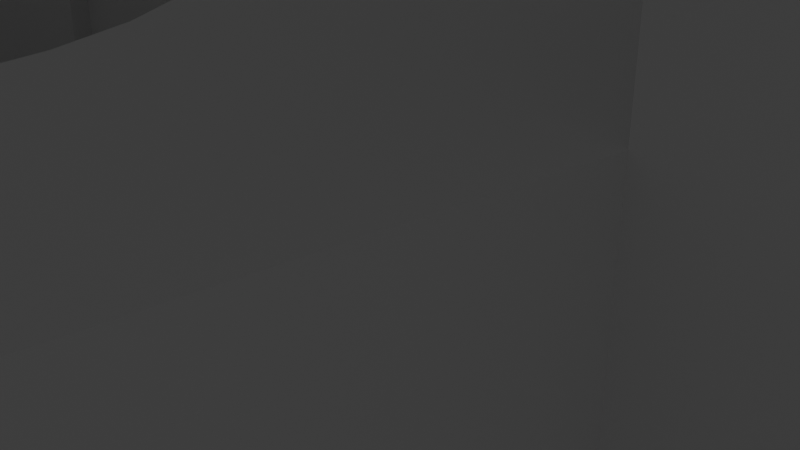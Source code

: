 # Source: adjusted_SCREWMOUNT_BOTTOM_looser.blend  (saved by Blender 3.6.11; exported with 4.5.12 LTS)
import bpy
from mathutils import Matrix  # noqa: F401  (used for matrix-valued properties, if any)

bpy.ops.wm.read_factory_settings(use_empty=True)
scene = bpy.context.scene
scene.name = 'Scene'

# ---- collections
col_collection = bpy.data.collections.new('Collection'); scene.collection.children.link(col_collection)

# ---- world
world_world = bpy.data.worlds.new('World'); scene.world = world_world
world_world.use_nodes = True; world_world.node_tree.nodes.clear()
_N = world_world.node_tree.nodes; _L = world_world.node_tree.links
n0 = _N.new('ShaderNodeOutputWorld'); n0.name = 'World Output'; n0.location = (300, 300)
n1 = _N.new('ShaderNodeBackground'); n1.name = 'Background'; n1.location = (10, 300)
n1.inputs[0].default_value = (0.05088, 0.05088, 0.05088, 1.0)
_L.new(n1.outputs[0], n0.inputs[0])
n0.is_active_output = True
world_world.color = (0.05088, 0.05088, 0.05088)
world_world.use_sun_shadow = False
world_world.sun_shadow_jitter_overblur = 0.0

# ---- cameras
cam_camera = bpy.data.cameras.new('Camera')
cam_camera.clip_end = 100.0
cam_camera.ortho_scale = 7.314

# ---- lights
light_light = bpy.data.lights.new('Light', 'POINT')
light_light.transmission_factor = 0.0
light_light.energy = 1000.0
light_light.shadow_soft_size = 0.1
light_light.shadow_maximum_resolution = 0.006
light_light.use_absolute_resolution = True

# ---- meshes
me_screwmount_bottom_v01_002 = bpy.data.meshes.new('SCREWMOUNT_BOTTOM_V01.002')
me_screwmount_bottom_v01_002.from_pydata([(6.517, -5.203, -1.745), (6.517, -5.023, -1.72), (6.517, -6.514, -3.636), (6.517, -6.534, -3.455), (6.517, -6.534, -3.273), (6.517, -5.203, -4.984), (6.517, -5.379, -4.939), (6.517, -4.66, -4.999), (6.517, -4.841, -5.014), (6.517, -5.023, -5.009), (6.517, -4.482, -1.765), (6.517, -4.308, -1.819), (6.517, -4.142, -1.892), (6.517, -3.984, -1.983), (6.517, -3.838, -2.091), (6.517, -3.704, -2.214), (6.517, -3.585, -2.351), (6.517, -3.481, -2.5), (6.517, -3.394, -2.66), (6.517, -3.326, -2.828), (6.517, -3.277, -3.003), (6.517, -3.247, -3.183), (6.517, -3.237, -3.364), (6.517, -3.247, -3.546), (6.517, -3.277, -3.725), (6.517, -3.326, -3.9), (6.517, -3.394, -4.068), (6.517, -3.481, -4.228), (6.517, -3.585, -4.378), (6.517, -3.704, -4.515), (6.517, -3.838, -4.638), (6.517, -3.984, -4.746), (6.517, -4.142, -4.836), (6.517, -4.308, -4.909), (6.517, -4.482, -4.964), (6.517, -4.66, -1.73), (6.517, -4.841, -1.715), (6.517, -5.549, -4.875), (6.517, -5.712, -4.793), (6.517, -5.864, -4.694), (6.517, -6.004, -4.578), (6.517, -6.131, -4.448), (6.517, -6.243, -4.304), (6.517, -6.338, -4.149), (6.517, -6.415, -3.985), (6.517, -6.474, -3.813), (6.517, -6.514, -3.093), (6.517, -6.474, -2.915), (6.517, -6.415, -2.743), (6.517, -6.338, -2.579), (6.517, -6.243, -2.424), (6.517, -6.131, -2.281), (6.517, -6.004, -2.15), (6.517, -5.864, -2.035), (6.517, -5.712, -1.935), (6.517, -5.549, -1.853), (6.517, -5.379, -1.789), (1.017, -4.706, -0.4197), (1.017, -4.947, -0.4148), (1.017, -5.187, -0.4295), (1.017, -5.425, -0.4638), (1.017, -5.66, -0.5173), (1.017, -5.889, -0.5898), (1.017, -6.112, -0.6808), (1.017, -6.327, -0.7896), (1.017, -6.532, -0.9155), (1.017, -6.726, -1.058), (1.017, -6.908, -1.215), (1.017, -7.076, -1.387), (1.017, -7.23, -1.572), (1.017, -7.368, -1.769), (1.017, -7.49, -1.977), (1.017, -7.594, -2.194), (1.017, -7.681, -2.418), (1.017, -7.749, -2.649), (1.017, -7.797, -2.885), (1.017, -7.827, -3.124), (1.017, -7.837, -3.364), (1.017, -7.827, -3.605), (1.017, -7.797, -3.843), (1.017, -7.749, -4.079), (1.017, -7.681, -4.31), (1.017, -7.594, -4.535), (1.017, -7.49, -4.751), (1.017, -7.368, -4.959), (1.017, -7.23, -5.156), (1.017, -7.076, -5.341), (1.017, -6.908, -5.513), (1.017, -6.726, -5.671), (1.017, -6.532, -5.813), (1.017, -6.327, -5.939), (1.017, -6.112, -6.048), (1.017, -5.889, -6.139), (1.017, -5.66, -6.211), (1.017, -5.425, -6.265), (1.017, -5.187, -6.299), (1.017, -4.947, -6.314), (1.017, -4.706, -6.309), (1.017, -4.467, -6.284), (1.017, -4.23, -6.24), (1.017, -3.998, -6.177), (1.017, -3.772, -6.095), (1.017, -3.553, -5.995), (1.017, -3.343, -5.878), (1.017, -3.143, -5.744), (1.017, -2.955, -5.594), (1.017, -2.78, -5.429), (1.017, -2.618, -5.25), (1.017, -2.472, -5.059), (1.017, -2.342, -4.857), (1.017, -2.229, -4.644), (1.017, -2.133, -4.423), (1.017, -2.056, -4.195), (1.017, -1.998, -3.962), (1.017, -1.959, -3.724), (1.017, -1.939, -3.485), (1.017, -1.939, -3.244), (1.017, -1.959, -3.004), (1.017, -1.998, -2.767), (1.017, -2.056, -2.533), (1.017, -2.133, -2.305), (1.017, -2.229, -2.084), (1.017, -2.342, -1.872), (1.017, -2.472, -1.669), (1.017, -2.618, -1.478), (1.017, -2.78, -1.3), (1.017, -2.955, -1.135), (1.017, -3.143, -0.9847), (1.017, -3.343, -0.8505), (1.017, -3.553, -0.733), (1.017, -3.772, -0.633), (1.017, -3.998, -0.5512), (1.017, -4.23, -0.4881), (1.017, -4.467, -0.4442), (2.317, -6.527, -3.546), (2.317, -6.537, -3.364), (2.317, -6.497, -3.725), (2.317, -6.447, -3.9), (2.317, -6.379, -4.068), (2.317, -6.292, -4.228), (2.317, -6.189, -4.378), (2.317, -6.069, -4.515), (2.317, -5.936, -4.638), (2.317, -5.789, -4.746), (2.317, -5.632, -4.836), (2.317, -5.465, -4.909), (2.317, -5.292, -4.964), (2.317, -5.113, -4.999), (2.317, -4.932, -5.014), (2.317, -4.75, -5.009), (2.317, -4.57, -4.984), (2.317, -4.394, -4.939), (2.317, -4.224, -4.875), (2.317, -4.062, -4.793), (2.317, -3.909, -4.694), (2.317, -3.769, -4.578), (2.317, -3.642, -4.448), (2.317, -3.531, -4.304), (2.317, -3.436, -4.149), (2.317, -3.358, -3.985), (2.317, -3.299, -3.813), (2.317, -3.259, -3.636), (2.317, -3.239, -3.455), (2.317, -3.239, -3.273), (2.317, -3.259, -3.093), (2.317, -3.299, -2.915), (2.317, -3.358, -2.743), (2.317, -3.436, -2.579), (2.317, -3.531, -2.424), (2.317, -3.642, -2.281), (2.317, -3.769, -2.15), (2.317, -3.909, -2.035), (2.317, -4.062, -1.935), (2.317, -4.224, -1.853), (2.317, -4.394, -1.789), (2.317, -4.57, -1.745), (2.317, -4.75, -1.72), (2.317, -4.932, -1.715), (2.317, -5.113, -1.73), (2.317, -5.292, -1.765), (2.317, -5.465, -1.819), (2.317, -5.632, -1.892), (2.317, -5.789, -1.983), (2.317, -5.936, -2.091), (2.317, -6.069, -2.214), (2.317, -6.189, -2.351), (2.317, -6.292, -2.5), (2.317, -6.379, -2.66), (2.317, -6.447, -2.828), (2.317, -6.497, -3.003), (2.317, -6.527, -3.183), (6.517, 25.44, -8.364), (6.517, 10.36, -8.364), (6.517, 25.44, 1.636), (6.517, -1.333, -4.764), (6.517, 14.75, -4.764), (6.517, 20.04, -4.95), (6.517, 19.83, -4.91), (6.517, 20.25, -4.964), (6.517, 20.46, -4.95), (6.517, 20.66, -4.91), (6.517, 20.86, -4.842), (6.517, 21.05, -4.75), (6.517, 21.22, -4.634), (6.517, 21.38, -4.496), (6.517, 21.52, -4.338), (6.517, 21.63, -4.164), (6.517, 21.73, -3.976), (6.517, 21.79, -3.778), (6.517, 21.84, -3.573), (6.517, 21.85, -3.364), (6.517, 21.84, -3.155), (6.517, 21.79, -2.95), (6.517, 21.73, -2.752), (6.517, 21.63, -2.564), (6.517, 21.52, -2.39), (6.517, 21.38, -2.233), (6.517, 21.22, -2.095), (6.517, 21.05, -1.979), (6.517, 20.86, -1.886), (6.517, 20.66, -1.819), (6.517, 20.46, -1.778), (6.517, 20.25, -1.764), (6.517, 20.04, -1.778), (6.517, 2.363, 1.636), (6.517, 14.75, -1.964), (6.517, -1.333, -1.964), (6.517, 18.65, -3.364), (6.517, 18.66, -3.155), (6.517, 18.7, -2.95), (6.517, 18.77, -2.752), (6.517, 18.86, -2.564), (6.517, 18.98, -2.39), (6.517, 19.12, -2.233), (6.517, 19.27, -2.095), (6.517, 19.45, -1.979), (6.517, 19.64, -1.886), (6.517, 19.83, -1.819), (6.517, 19.64, -4.842), (6.517, 19.45, -4.75), (6.517, 19.27, -4.634), (6.517, 19.12, -4.496), (6.517, 18.98, -4.338), (6.517, 18.86, -4.164), (6.517, 18.77, -3.976), (6.517, 18.7, -3.778), (6.517, 18.66, -3.573), (2.567, 18.66, -3.573), (2.567, 18.65, -3.364), (2.567, 18.66, -3.155), (2.567, 18.7, -2.95), (2.567, 18.77, -2.752), (2.567, 18.86, -2.564), (2.567, 18.98, -2.39), (2.567, 19.12, -2.233), (2.567, 19.27, -2.095), (2.567, 19.45, -1.979), (2.567, 19.64, -1.886), (2.567, 19.83, -1.819), (2.567, 20.04, -1.778), (2.567, 20.25, -1.764), (2.567, 20.46, -1.778), (2.567, 20.66, -1.819), (2.567, 20.86, -1.886), (2.567, 21.05, -1.979), (2.567, 21.22, -2.095), (2.567, 21.38, -2.233), (2.567, 21.52, -2.39), (2.567, 21.63, -2.564), (2.567, 21.73, -2.752), (2.567, 21.79, -2.95), (2.567, 21.84, -3.155), (2.567, 21.85, -3.364), (2.567, 21.84, -3.573), (2.567, 21.79, -3.778), (2.567, 21.73, -3.976), (2.567, 21.63, -4.164), (2.567, 21.52, -4.338), (2.567, 21.38, -4.496), (2.567, 21.22, -4.634), (2.567, 21.05, -4.75), (2.567, 20.86, -4.842), (2.567, 20.66, -4.91), (2.567, 20.46, -4.95), (2.567, 20.25, -4.964), (2.567, 20.04, -4.95), (2.567, 19.83, -4.91), (2.567, 19.64, -4.842), (2.567, 19.45, -4.75), (2.567, 19.27, -4.634), (2.567, 19.12, -4.496), (2.567, 18.98, -4.338), (2.567, 18.86, -4.164), (2.567, 18.77, -3.976), (2.567, 18.7, -3.778), (1.014, 23.24, -4.374), (1.017, 23.17, -4.537), (1.017, 23.05, -4.805), (1.017, 22.9, -5.06), (1.017, 22.73, -5.301), (1.017, 22.54, -5.525), (1.017, 22.33, -5.729), (1.017, 22.1, -5.913), (1.017, 21.85, -6.075), (1.017, 21.59, -6.213), (1.017, 21.32, -6.326), (1.017, 21.04, -6.413), (1.017, 20.75, -6.474), (1.017, 20.46, -6.507), (1.017, 20.16, -6.513), (1.017, 19.87, -6.491), (1.017, 19.58, -6.442), (1.017, 19.29, -6.366), (1.017, 19.02, -6.264), (1.017, 18.75, -6.136), (1.017, 18.5, -5.984), (1.017, 18.26, -5.81), (1.017, 18.04, -5.613), (1.017, 17.84, -5.398), (1.017, 17.66, -5.164), (1.017, 17.51, -4.915), (1.017, 17.37, -4.652), (1.017, 17.27, -4.377), (1.017, 17.18, -4.094), (1.017, 17.13, -3.805), (1.017, 17.1, -3.512), (1.017, 17.1, -3.217), (1.017, 17.13, -2.924), (1.017, 17.18, -2.634), (1.017, 17.27, -2.351), (1.017, 17.37, -2.077), (1.017, 17.51, -1.814), (1.017, 17.66, -1.564), (1.017, 17.84, -1.331), (1.017, 18.04, -1.115), (1.017, 18.26, -0.9187), (1.017, 18.5, -0.7439), (1.017, 18.75, -0.5921), (1.017, 19.02, -0.4644), (1.017, 19.29, -0.3622), (1.017, 19.58, -0.2862), (1.017, 19.87, -0.2371), (1.017, 20.16, -0.2153), (1.017, 20.46, -0.2211), (1.017, 20.75, -0.2545), (1.017, 21.04, -0.315), (1.017, 21.32, -0.4021), (1.017, 21.59, -0.5152), (1.017, 21.85, -0.6532), (1.017, 22.1, -0.815), (1.017, 22.33, -0.999), (1.017, 22.54, -1.204), (1.017, 22.73, -1.427), (1.017, 22.9, -1.668), (1.017, 23.05, -1.923), (1.017, 23.17, -2.191), (1.013, 23.25, -2.385), (1.003, 23.31, -2.569), (0.9899, 23.36, -2.742), (0.9764, 23.41, -2.903), (0.9657, 23.44, -3.046), (0.9584, 23.45, -3.173), (0.9544, 23.46, -3.286), (0.9534, 23.46, -3.388), (0.9567, 23.46, -3.526), (0.9641, 23.44, -3.664), (0.9741, 23.41, -3.8), (0.9854, 23.38, -3.935), (0.9967, 23.34, -4.072), (1.007, 23.29, -4.219), (2.975, 2.363, 8.34), (8.217, -1.333, -4.764), (9.017, -1.333, -3.964), (9.017, -1.333, -2.764), (8.217, -1.333, -1.964), (2.73, 2.363, 8.774), (2.462, 2.363, 9.193), (2.171, 2.363, 9.597), (1.858, 2.363, 9.984), (1.524, 2.363, 10.35), (1.17, 2.363, 10.7), (0.7975, 2.363, 11.03), (0.4073, 2.363, 11.34), (0.0004768, 2.363, 11.63), (-0.4216, 2.363, 11.89), (-0.8575, 2.363, 12.13), (-1.306, 2.363, 12.35), (-1.766, 2.363, 12.54), (-2.236, 2.363, 12.71), (-2.714, 2.363, 12.85), (-3.199, 2.363, 12.96), (-3.689, 2.363, 13.04), (-4.184, 2.363, 13.1), (-4.681, 2.363, 13.13), (-5.179, 2.363, 13.13), (-5.676, 2.363, 13.11), (-6.171, 2.363, 13.06), (-6.662, 2.363, 12.98), (-7.149, 2.363, 12.87), (-7.628, 2.363, 12.74), (-8.1, 2.363, 12.58), (-8.562, 2.363, 12.39), (-9.013, 2.363, 12.18), (-9.452, 2.363, 11.95), (-9.877, 2.363, 11.69), (-10.29, 2.363, 11.41), (-10.68, 2.363, 11.1), (-11.06, 2.363, 10.78), (-11.42, 2.363, 10.43), (-11.75, 2.363, 10.06), (-12.07, 2.363, 9.681), (-12.37, 2.363, 9.281), (-12.64, 2.363, 8.865), (-12.89, 2.363, 8.434), (-13.12, 2.363, 7.99), (-13.32, 2.363, 7.535), (-13.49, 2.363, 7.069), (-13.64, 2.363, 6.594), (-13.76, 2.363, 6.111), (-13.86, 2.363, 5.623), (-13.93, 2.363, 5.13), (-13.97, 2.363, 4.633), (-13.98, 2.363, 4.136), (-13.98, 2.363, 3.636), (-13.97, 2.363, 3.065), (-13.93, 2.363, 2.495), (-13.86, 2.363, 1.928), (-13.77, 2.363, 1.365), (-13.64, 2.363, 0.8067), (-13.5, 2.363, 0.255), (-13.12, 2.363, -0.4148), (1.017, 25.44, -8.364), (8.217, 14.75, -4.764), (9.017, 14.75, -3.964), (9.017, 14.75, -2.764), (8.217, 14.75, -1.964), (6.517, -8.921, -8.364), (6.517, -8.921, 1.636), (2.975, -8.921, 8.34), (2.73, -8.921, 8.774), (2.462, -8.921, 9.193), (2.171, -8.921, 9.597), (1.858, -8.921, 9.984), (1.524, -8.921, 10.35), (1.17, -8.921, 10.7), (0.7975, -8.921, 11.03), (0.4073, -8.921, 11.34), (0.0004768, -8.921, 11.63), (-0.4216, -8.921, 11.89), (-0.8575, -8.921, 12.13), (-1.306, -8.921, 12.35), (-1.766, -8.921, 12.54), (-2.236, -8.921, 12.71), (-2.714, -8.921, 12.85), (-3.199, -8.921, 12.96), (-3.689, -8.921, 13.04), (-4.184, -8.921, 13.1), (-4.681, -8.921, 13.13), (-5.179, -8.921, 13.13), (-5.676, -8.921, 13.11), (-6.171, -8.921, 13.06), (-6.662, -8.921, 12.98), (-7.149, -8.921, 12.87), (-7.628, -8.921, 12.74), (-8.1, -8.921, 12.58), (-8.562, -8.921, 12.39), (-9.013, -8.921, 12.18), (-9.452, -8.921, 11.95), (-9.877, -8.921, 11.69), (-10.29, -8.921, 11.41), (-10.68, -8.921, 11.1), (-11.06, -8.921, 10.78), (-11.42, -8.921, 10.43), (-11.75, -8.921, 10.06), (-12.07, -8.921, 9.681), (-12.37, -8.921, 9.281), (-12.64, -8.921, 8.865), (-12.89, -8.921, 8.434), (-13.12, -8.921, 7.99), (-13.32, -8.921, 7.535), (-13.49, -8.921, 7.069), (-13.64, -8.921, 6.594), (-13.76, -8.921, 6.111), (-13.86, -8.921, 5.623), (-13.93, -8.921, 5.13), (-13.97, -8.921, 4.633), (-13.98, -8.921, 4.136), (-13.98, -8.921, 3.636), (-13.97, -8.921, 3.065), (-13.93, -8.921, 2.495), (-13.86, -8.921, 1.928), (-13.77, -8.921, 1.365), (-13.64, -8.921, 0.8067), (-13.5, -8.921, 0.255), (-13.12, -8.921, -0.4148), (1.017, -8.921, -8.364), (1.017, -1.889, -8.364), (1.017, -1.889, -0.4148), (1.017, -8.921, -0.4148), (-13.12, -1.889, -0.4148), (1.017, 2.363, -8.364), (-13.12, 2.363, -0.4148), (1.017, 2.363, 1.636), (1.017, 25.44, 1.636), (-3.222, -1.889, -0.3758), (-6.743, -1.889, -0.3758), (-4.983, -1.889, -0.5907), (-6.743, -5.637, -0.3758), (-3.222, -5.637, -0.3758), (-7.538, 2.363, 0.3111), (-6.743, 2.363, -0.3758), (-6.743, 2.363, -0.114), (-3.222, 2.363, -0.114), (-3.222, 2.363, -0.3758), (-2.427, 2.363, 0.3111), (-1.73, 2.363, 0.8831), (-4.983, 2.363, -0.5907), (-8.808, 2.363, 1.58), (-1.158, 2.363, 1.58), (-8.236, 2.363, 0.8831), (-9.583, 2.363, 4.136), (-9.233, 2.363, 2.375), (-9.494, 2.363, 3.238), (-9.494, 2.363, 5.033), (-8.808, 2.363, 6.691), (-9.233, 2.363, 5.896), (-2.427, 2.363, 7.961), (-3.222, 2.363, 8.386), (-8.236, 2.363, 7.389), (-1.158, 2.363, 6.691), (-0.3828, 2.363, 4.136), (-0.4712, 2.363, 3.238), (-0.4712, 2.363, 5.033), (-0.733, 2.363, 2.375), (-0.733, 2.363, 5.896), (-1.73, 2.363, 7.389), (-7.538, 2.363, 7.961), (-6.743, 2.363, 8.386), (-4.983, 2.363, 8.736), (-4.085, 2.363, 8.647), (-5.88, 2.363, 8.647), (-7.538, -5.637, 0.3111), (-5.88, -5.637, -0.3758), (-6.743, -5.637, -0.114), (-3.222, -5.637, -0.114), (-4.085, -5.637, -0.3758), (-2.427, -5.637, 0.3111), (-1.73, -5.637, 0.8831), (-8.808, -5.637, 1.58), (-1.158, -5.637, 1.58), (-8.236, -5.637, 0.8831), (-9.583, -5.637, 4.136), (-9.233, -5.637, 2.375), (-9.494, -5.637, 3.238), (-9.494, -5.637, 5.033), (-8.808, -5.637, 6.691), (-9.233, -5.637, 5.896), (-2.427, -5.637, 7.961), (-3.222, -5.637, 8.386), (-8.236, -5.637, 7.389), (-1.158, -5.637, 6.691), (-0.3828, -5.637, 4.136), (-0.4712, -5.637, 3.238), (-0.4712, -5.637, 5.033), (-0.733, -5.637, 2.375), (-0.733, -5.637, 5.896), (-1.73, -5.637, 7.389), (-7.538, -5.637, 7.961), (-6.743, -5.637, 8.386), (-4.983, -5.637, 8.736), (-4.085, -5.637, 8.647), (-5.88, -5.637, 8.647), (-3.222, 2.363, -0.3758), (-6.743, 2.363, -0.3758), (6.517, 15.16, 1.636), (1.017, 15.16, -8.364), (1.017, 15.16, -3.217), (1.017, 18.92, 1.636), (1.017, 2.363, -3.217), (3.767, 15.16, 1.636), (3.767, 2.363, 1.636), (6.517, -8.921, 1.636), (3.767, -8.921, 1.636), (-6.053, -1.889, -8.364), (1.017, 0.2372, -8.364), (-13.12, 0.2372, -0.4148), (-6.053, 2.363, -8.364), (-6.053, 0.2372, -8.364)], [], [(134, 78, 135), (135, 78, 77), (135, 77, 76), (78, 134, 79), (79, 134, 136), (79, 136, 80), (80, 136, 137), (80, 137, 81), (81, 137, 82), (82, 137, 138), (82, 138, 83), (83, 138, 139), (83, 139, 84), (84, 139, 140), (84, 140, 85), (85, 140, 86), (86, 140, 141), (86, 141, 87), (87, 141, 142), (87, 142, 88), (88, 142, 143), (88, 143, 89), (89, 143, 90), (90, 143, 144), (90, 144, 91), (91, 144, 145), (91, 145, 92), (92, 145, 93), (93, 145, 146), (93, 146, 94), (94, 146, 147), (94, 147, 95), (95, 147, 148), (95, 148, 96), (96, 148, 97), (97, 148, 149), (97, 149, 98), (98, 149, 150), (98, 150, 99), (99, 150, 151), (99, 151, 100), (100, 151, 101), (101, 151, 152), (101, 152, 102), (102, 152, 153), (102, 153, 103), (103, 153, 154), (103, 154, 104), (104, 154, 105), (105, 154, 155), (105, 155, 106), (106, 155, 156), (106, 156, 107), (107, 156, 157), (107, 157, 108), (108, 157, 109), (109, 157, 158), (109, 158, 110), (110, 158, 159), (110, 159, 111), (111, 159, 160), (111, 160, 112), (112, 160, 113), (113, 160, 161), (113, 161, 114), (114, 161, 162), (114, 162, 115), (115, 162, 163), (115, 163, 116), (116, 163, 117), (117, 163, 164), (117, 164, 118), (118, 164, 165), (118, 165, 119), (119, 165, 120), (120, 165, 166), (120, 166, 121), (121, 166, 167), (121, 167, 122), (122, 167, 168), (122, 168, 123), (123, 168, 124), (124, 168, 169), (124, 169, 125), (125, 169, 170), (125, 170, 126), (126, 170, 171), (126, 171, 127), (127, 171, 128), (128, 171, 172), (128, 172, 129), (129, 172, 173), (129, 173, 130), (130, 173, 174), (130, 174, 131), (131, 174, 132), (132, 174, 175), (132, 175, 133), (133, 175, 176), (133, 176, 57), (57, 176, 177), (57, 177, 58), (58, 177, 59), (59, 177, 178), (59, 178, 60), (60, 178, 179), (60, 179, 61), (61, 179, 180), (61, 180, 62), (62, 180, 63), (63, 180, 181), (63, 181, 64), (64, 181, 182), (64, 182, 65), (65, 182, 66), (66, 182, 183), (66, 183, 67), (67, 183, 184), (67, 184, 68), (68, 184, 185), (68, 185, 69), (69, 185, 70), (70, 185, 186), (70, 186, 71), (71, 186, 187), (71, 187, 72), (72, 187, 188), (72, 188, 73), (73, 188, 74), (74, 188, 189), (74, 189, 75), (75, 189, 190), (75, 190, 76), (76, 190, 135), (190, 4, 135), (135, 4, 3), (135, 3, 134), (134, 3, 2), (134, 2, 136), (136, 2, 45), (136, 45, 137), (137, 45, 44), (137, 44, 138), (138, 44, 43), (138, 43, 139), (139, 43, 42), (139, 42, 140), (140, 42, 41), (140, 41, 141), (141, 41, 40), (141, 40, 142), (142, 40, 39), (142, 39, 143), (143, 39, 38), (143, 38, 144), (144, 38, 37), (144, 37, 145), (145, 37, 6), (145, 6, 146), (146, 6, 5), (146, 5, 147), (147, 5, 9), (147, 9, 148), (148, 9, 8), (148, 8, 149), (149, 8, 7), (149, 7, 150), (150, 7, 34), (150, 34, 151), (151, 34, 33), (151, 33, 152), (152, 33, 32), (152, 32, 153), (153, 32, 31), (153, 31, 154), (154, 31, 30), (154, 30, 155), (155, 30, 29), (155, 29, 156), (156, 29, 28), (156, 28, 157), (157, 28, 27), (157, 27, 158), (158, 27, 26), (158, 26, 159), (159, 26, 25), (159, 25, 160), (160, 25, 24), (160, 24, 161), (161, 24, 23), (161, 23, 162), (162, 23, 22), (162, 22, 163), (163, 22, 21), (163, 21, 164), (164, 21, 20), (164, 20, 165), (165, 20, 19), (165, 19, 166), (166, 19, 18), (166, 18, 167), (167, 18, 17), (167, 17, 168), (168, 17, 16), (168, 16, 169), (169, 16, 15), (169, 15, 170), (170, 15, 14), (170, 14, 171), (171, 14, 13), (171, 13, 172), (172, 13, 12), (172, 12, 173), (173, 12, 11), (173, 11, 174), (174, 11, 10), (174, 10, 175), (175, 10, 35), (175, 35, 176), (176, 35, 36), (176, 36, 177), (177, 36, 1), (177, 1, 178), (178, 1, 0), (178, 0, 179), (179, 0, 56), (179, 56, 180), (180, 56, 55), (180, 55, 181), (181, 55, 54), (181, 54, 182), (182, 54, 53), (182, 53, 183), (183, 53, 52), (183, 52, 184), (184, 52, 51), (184, 51, 185), (185, 51, 50), (185, 50, 186), (186, 50, 49), (186, 49, 187), (187, 49, 48), (187, 48, 188), (188, 48, 47), (188, 47, 189), (189, 47, 46), (189, 46, 190), (190, 46, 4), (194, 192, 195), (195, 192, 196), (195, 196, 197), (192, 191, 196), (196, 191, 198), (198, 191, 199), (199, 191, 200), (200, 191, 201), (201, 191, 202), (202, 191, 203), (203, 191, 204), (204, 191, 205), (205, 191, 206), (206, 191, 207), (207, 191, 208), (208, 191, 209), (209, 191, 210), (210, 191, 193), (210, 193, 211), (211, 193, 212), (212, 193, 213), (213, 193, 214), (214, 193, 215), (215, 193, 216), (216, 193, 217), (217, 193, 218), (218, 193, 219), (219, 193, 220), (220, 193, 221), (221, 193, 222), (222, 193, 223), (223, 193, 574, 224), (223, 224, 225), (225, 224, 226), (195, 227, 225), (225, 227, 228), (225, 228, 229), (229, 230, 225), (225, 230, 231), (225, 231, 232), (232, 233, 225), (225, 233, 234), (225, 234, 235), (235, 236, 225), (225, 236, 237), (225, 237, 223), (197, 238, 195), (195, 238, 239), (195, 239, 240), (240, 241, 195), (195, 241, 242), (195, 242, 243), (243, 244, 195), (195, 244, 245), (195, 245, 246), (246, 227, 195), (246, 247, 227), (227, 247, 248), (227, 248, 228), (228, 248, 249), (228, 249, 229), (229, 249, 250), (229, 250, 230), (230, 250, 251), (230, 251, 231), (231, 251, 252), (231, 252, 232), (232, 252, 253), (232, 253, 233), (233, 253, 254), (233, 254, 234), (234, 254, 255), (234, 255, 235), (235, 255, 256), (235, 256, 236), (236, 256, 257), (236, 257, 237), (237, 257, 258), (237, 258, 223), (223, 258, 259), (223, 259, 222), (222, 259, 260), (222, 260, 221), (221, 260, 261), (221, 261, 220), (220, 261, 262), (220, 262, 219), (219, 262, 263), (219, 263, 218), (218, 263, 264), (218, 264, 217), (217, 264, 265), (217, 265, 216), (216, 265, 266), (216, 266, 215), (215, 266, 267), (215, 267, 214), (214, 267, 268), (214, 268, 213), (213, 268, 269), (213, 269, 212), (212, 269, 270), (212, 270, 211), (211, 270, 271), (211, 271, 210), (210, 271, 272), (210, 272, 209), (209, 272, 273), (209, 273, 208), (208, 273, 274), (208, 274, 207), (207, 274, 275), (207, 275, 206), (206, 275, 276), (206, 276, 205), (205, 276, 277), (205, 277, 204), (204, 277, 278), (204, 278, 203), (203, 278, 279), (203, 279, 202), (202, 279, 280), (202, 280, 201), (201, 280, 281), (201, 281, 200), (200, 281, 282), (200, 282, 199), (199, 282, 283), (199, 283, 198), (198, 283, 284), (198, 284, 196), (196, 284, 285), (196, 285, 197), (197, 285, 286), (197, 286, 238), (238, 286, 287), (238, 287, 239), (239, 287, 288), (239, 288, 240), (240, 288, 289), (240, 289, 241), (241, 289, 290), (241, 290, 242), (242, 290, 291), (242, 291, 243), (243, 291, 292), (243, 292, 244), (244, 292, 293), (244, 293, 245), (245, 293, 294), (245, 294, 246), (246, 294, 247), (295, 296, 275), (275, 296, 297), (275, 297, 276), (276, 297, 298), (276, 298, 277), (277, 298, 299), (277, 299, 300), (277, 300, 278), (278, 300, 301), (278, 301, 279), (279, 301, 302), (279, 302, 280), (280, 302, 303), (280, 303, 304), (280, 304, 281), (281, 304, 305), (281, 305, 282), (282, 305, 306), (282, 306, 307), (282, 307, 283), (283, 307, 308), (283, 308, 284), (284, 308, 309), (284, 309, 285), (285, 309, 310), (285, 310, 311), (285, 311, 286), (286, 311, 312), (286, 312, 287), (287, 312, 313), (287, 313, 314), (287, 314, 288), (288, 314, 315), (288, 315, 289), (289, 315, 316), (289, 316, 290), (290, 316, 317), (290, 317, 318), (290, 318, 291), (291, 318, 319), (291, 319, 292), (292, 319, 320), (292, 320, 321), (292, 321, 293), (293, 321, 322), (293, 322, 294), (294, 322, 323), (294, 323, 247), (247, 323, 324), (247, 324, 325), (247, 325, 248), (248, 325, 326), (248, 326, 249), (249, 326, 327), (249, 327, 328), (249, 328, 250), (250, 328, 329), (250, 329, 251), (251, 329, 330), (251, 330, 252), (252, 330, 331), (252, 331, 332), (252, 332, 253), (253, 332, 333), (253, 333, 254), (254, 333, 334), (254, 334, 335), (254, 335, 255), (255, 335, 336), (255, 336, 256), (256, 336, 337), (256, 337, 257), (257, 337, 338), (257, 338, 339), (257, 339, 258), (258, 339, 340), (258, 340, 259), (259, 340, 341), (259, 341, 342), (259, 342, 260), (260, 342, 343), (260, 343, 261), (261, 343, 344), (261, 344, 262), (262, 344, 345), (262, 345, 346), (262, 346, 263), (263, 346, 347), (263, 347, 264), (264, 347, 348), (264, 348, 349), (264, 349, 265), (265, 349, 350), (265, 350, 266), (266, 350, 351), (266, 351, 267), (267, 351, 352), (267, 352, 353), (267, 353, 268), (268, 353, 354), (268, 354, 269), (269, 354, 355), (269, 355, 356), (269, 356, 270), (270, 356, 357), (270, 357, 358), (270, 358, 271), (271, 358, 359), (271, 359, 360), (360, 361, 271), (271, 361, 272), (272, 361, 362), (272, 362, 363), (363, 364, 272), (272, 364, 273), (273, 364, 365), (273, 365, 366), (366, 367, 273), (273, 367, 274), (274, 367, 368), (274, 368, 369), (369, 295, 274), (274, 295, 275), (371, 372, 194), (194, 372, 373), (194, 373, 374), (374, 226, 194), (191, 192, 496, 431), (432, 433, 371), (371, 433, 372), (434, 433, 435), (435, 433, 432), (435, 432, 225), (225, 432, 195), (433, 434, 372), (372, 434, 373), (374, 373, 435), (435, 373, 434), (374, 435, 226), (226, 435, 225), (432, 371, 195), (195, 371, 194), (397, 396, 460, 461), (394, 393, 457, 458), (396, 395, 459, 460), (392, 391, 455, 456), (192, 436, 495, 496), (405, 404, 468, 469), (413, 412, 476, 477), (386, 385, 449, 450), (406, 405, 469, 470), (376, 375, 439, 440), (412, 411, 475, 476), (403, 402, 466, 467), (375, 370, 438, 439), (419, 418, 482, 483), (417, 416, 480, 481), (428, 427, 491, 492), (493, 582, 581, 437), (401, 400, 464, 465), (393, 392, 456, 457), (381, 380, 444, 445), (414, 413, 477, 478), (391, 390, 454, 455), (410, 409, 473, 474), (408, 407, 471, 472), (388, 387, 451, 452), (424, 423, 487, 488), (379, 378, 442, 443), (378, 377, 441, 442), (383, 382, 446, 447), (384, 383, 447, 448), (389, 388, 452, 453), (426, 425, 489, 490), (398, 397, 461, 462), (387, 386, 450, 451), (377, 376, 440, 441), (404, 403, 467, 468), (402, 401, 465, 466), (427, 426, 490, 491), (422, 421, 485, 486), (399, 398, 462, 463), (382, 381, 445, 446), (429, 428, 492, 493), (415, 414, 478, 479), (390, 389, 453, 454), (407, 406, 470, 471), (420, 419, 483, 484), (409, 408, 472, 473), (418, 417, 481, 482), (423, 422, 486, 487), (380, 379, 443, 444), (395, 394, 458, 459), (411, 410, 474, 475), (430, 429, 493, 494), (385, 384, 448, 449), (400, 399, 463, 464), (416, 415, 479, 480), (421, 420, 484, 485), (425, 424, 488, 489), (496, 101, 102, 103, 104, 105, 106, 107, 108, 109, 110, 111, 112, 113, 114, 115, 116, 117, 118, 119, 120, 121, 122, 123, 124, 125, 126, 127, 128, 129, 497), (495, 83, 84, 85, 86, 87, 88, 89, 90, 91, 92, 93, 94, 95, 96, 97, 98, 99, 100, 101, 496), (498, 58, 59, 60, 61, 62, 63, 64, 65, 66, 67, 68, 69, 70, 71, 72, 73, 74, 75, 76, 77, 78, 79, 80, 81, 82, 83, 495), (497, 129, 130, 131, 132, 133, 57, 58), (505, 499, 583, 496, 497, 504, 506), (438, 370, 580, 582), (437, 494, 493), (494, 437, 498), (437, 498, 495, 436), (499, 494, 498, 497, 504, 508, 507, 505), (587, 585, 501, 586), (418, 419, 420, 421, 422, 423, 424, 425, 426, 427, 428, 429, 501, 586, 500, 502, 533, 518, 515, 514, 512, 513, 516, 510, 511, 509, 519, 517, 521, 522, 520, 523), (418, 523, 525, 524, 528, 536, 537, 540, 538, 539, 527, 526, 535, 529, 534, 370, 375, 376, 377, 378, 379, 380, 381, 382, 383, 384, 385, 386, 387, 388, 389, 390, 391, 392, 393, 394, 395, 396, 397, 398, 399, 400, 401, 402, 403, 404, 405, 406, 407, 408, 409, 410, 411, 412, 413, 414, 415, 416, 417), (193, 191, 431, 503), (576, 575, 500, 578), (431, 299, 298, 297, 296, 295, 369, 368, 367, 366, 365, 364, 363, 362, 361, 360, 359, 358, 357, 356, 355, 354, 353, 352, 351, 350, 349, 348, 503), (226, 224, 437), (436, 192, 194), (194, 26, 27, 28, 29, 30, 31, 32, 33, 34, 7, 8, 9, 5, 6, 37, 38, 39, 40, 436), (437, 49, 50, 51, 52, 53, 54, 55, 56, 0, 1, 36, 35, 10, 11, 12, 13, 14, 15, 16, 17, 18, 19, 226), (436, 40, 41, 42, 43, 44, 45, 2, 3, 4, 46, 47, 48, 49, 437), (226, 19, 20, 21, 22, 23, 24, 25, 26, 194), (523, 520, 551, 554), (517, 519, 550, 548), (512, 514, 546, 544), (528, 524, 555, 559), (509, 511, 543, 541), (514, 515, 547, 546), (522, 521, 552, 553), (532, 534, 565, 563), (515, 518, 549, 547), (540, 537, 568, 571), (520, 522, 553, 551), (521, 517, 548, 552), (533, 531, 562, 564), (519, 509, 541, 550), (531, 530, 561, 562), (518, 533, 564, 549), (530, 532, 563, 561), (536, 528, 559, 567), (525, 523, 554, 556), (524, 525, 556, 555), (526, 527, 558, 557), (537, 536, 567, 568), (534, 529, 560, 565), (527, 539, 570, 558), (539, 538, 569, 570), (529, 535, 566, 560), (538, 540, 571, 569), (535, 526, 557, 566), (547, 549, 564, 562, 561, 563, 565, 560, 566, 557, 558, 570, 569, 571, 568, 567, 559, 555, 556, 554, 551, 553, 552, 548, 550, 541, 543, 542, 545, 544, 546), (508, 504, 512, 544), (544, 545, 508), (507, 542, 543), (507, 543, 511, 505), (505, 511, 573), (512, 504, 572), (506, 516, 573, 505), (506, 504, 572, 516), (578, 580, 579, 576), (224, 574, 579, 580), (305, 304, 303, 302, 301, 300, 299, 431, 575, 576, 326, 325, 324, 323, 322, 321, 320, 319, 318, 317, 316, 315, 314, 313, 312, 311, 310, 309, 308, 307, 306), (576, 577, 503, 348, 347, 346, 345, 344, 343, 342, 341, 340, 339, 338, 337, 336, 335, 334, 333, 332, 331, 330, 329, 328, 327, 326), (503, 577, 579, 574, 193), (579, 577, 576), (224, 580, 582, 581), (465, 464, 463, 462, 461, 460, 459, 458, 457, 456, 455, 454, 453, 452, 451, 450, 449, 448, 447, 446, 445, 444, 443, 442, 441, 440, 439, 438, 582, 493, 492, 491, 490, 489, 488, 487, 486, 485, 484, 483, 482, 481, 480, 479, 478, 477, 476, 475, 474, 473, 472, 471, 470, 469, 468, 467, 466), (578, 502, 580), (531, 533, 502, 580, 370, 534, 532, 530), (584, 587, 586, 500), (496, 583, 587, 584), (583, 499, 585, 587)])
_uv = me_screwmount_bottom_v01_002.uv_layers.new(name='UVMap')
_uv.uv.foreach_set('vector', [0.0, 0.0, 0.0, 0.0, 0.0, 0.0, 0.0, 0.0, 0.0, 0.0, 0.0, 0.0, 0.0, 0.0, 0.0, 0.0, 0.0, 0.0, 0.0, 0.0, 0.0, 0.0, 0.0, 0.0, 0.0, 0.0, 0.0, 0.0, 0.0, 0.0, 0.0, 0.0, 0.0, 0.0, 0.0, 0.0, 0.0, 0.0, 0.0, 0.0, 0.0, 0.0, 0.0, 0.0, 0.0, 0.0, 0.0, 0.0, 0.0, 0.0, 0.0, 0.0, 0.0, 0.0, 0.0, 0.0, 0.0, 0.0, 0.0, 0.0, 0.0, 0.0, 0.0, 0.0, 0.0, 0.0, 0.0, 0.0, 0.0, 0.0, 0.0, 0.0, 0.0, 0.0, 0.0, 0.0, 0.0, 0.0, 0.0, 0.0, 0.0, 0.0, 0.0, 0.0, 0.0, 0.0, 0.0, 0.0, 0.0, 0.0, 0.0, 0.0, 0.0, 0.0, 0.0, 0.0, 0.0, 0.0, 0.0, 0.0, 0.0, 0.0, 0.0, 0.0, 0.0, 0.0, 0.0, 0.0, 0.0, 0.0, 0.0, 0.0, 0.0, 0.0, 0.0, 0.0, 0.0, 0.0, 0.0, 0.0, 0.0, 0.0, 0.0, 0.0, 0.0, 0.0, 0.0, 0.0, 0.0, 0.0, 0.0, 0.0, 0.0, 0.0, 0.0, 0.0, 0.0, 0.0, 0.0, 0.0, 0.0, 0.0, 0.0, 0.0, 0.0, 0.0, 0.0, 0.0, 0.0, 0.0, 0.0, 0.0, 0.0, 0.0, 0.0, 0.0, 0.0, 0.0, 0.0, 0.0, 0.0, 0.0, 0.0, 0.0, 0.0, 0.0, 0.0, 0.0, 0.0, 0.0, 0.0, 0.0, 0.0, 0.0, 0.0, 0.0, 0.0, 0.0, 0.0, 0.0, 0.0, 0.0, 0.0, 0.0, 0.0, 0.0, 0.0, 0.0, 0.0, 0.0, 0.0, 0.0, 0.0, 0.0, 0.0, 0.0, 0.0, 0.0, 0.0, 0.0, 0.0, 0.0, 0.0, 0.0, 0.0, 0.0, 0.0, 0.0, 0.0, 0.0, 0.0, 0.0, 0.0, 0.0, 0.0, 0.0, 0.0, 0.0, 0.0, 0.0, 0.0, 0.0, 0.0, 0.0, 0.0, 0.0, 0.0, 0.0, 0.0, 0.0, 0.0, 0.0, 0.0, 0.0, 0.0, 0.0, 0.0, 0.0, 0.0, 0.0, 0.0, 0.0, 0.0, 0.0, 0.0, 0.0, 0.0, 0.0, 0.0, 0.0, 0.0, 0.0, 0.0, 0.0, 0.0, 0.0, 0.0, 0.0, 0.0, 0.0, 0.0, 0.0, 0.0, 0.0, 0.0, 0.0, 0.0, 0.0, 0.0, 0.0, 0.0, 0.0, 0.0, 0.0, 0.0, 0.0, 0.0, 0.0, 0.0, 0.0, 0.0, 0.0, 0.0, 0.0, 0.0, 0.0, 0.0, 0.0, 0.0, 0.0, 0.0, 0.0, 0.0, 0.0, 0.0, 0.0, 0.0, 0.0, 0.0, 0.0, 0.0, 0.0, 0.0, 0.0, 0.0, 0.0, 0.0, 0.0, 0.0, 0.0, 0.0, 0.0, 0.0, 0.0, 0.0, 0.0, 0.0, 0.0, 0.0, 0.0, 0.0, 0.0, 0.0, 0.0, 0.0, 0.0, 0.0, 0.0, 0.0, 0.0, 0.0, 0.0, 0.0, 0.0, 0.0, 0.0, 0.0, 0.0, 0.0, 0.0, 0.0, 0.0, 0.0, 0.0, 0.0, 0.0, 0.0, 0.0, 0.0, 0.0, 0.0, 0.0, 0.0, 0.0, 0.0, 0.0, 0.0, 0.0, 0.0, 0.0, 0.0, 0.0, 0.0, 0.0, 0.0, 0.0, 0.0, 0.0, 0.0, 0.0, 0.0, 0.0, 0.0, 0.0, 0.0, 0.0, 0.0, 0.0, 0.0, 0.0, 0.0, 0.0, 0.0, 0.0, 0.0, 0.0, 0.0, 0.0, 0.0, 0.0, 0.0, 0.0, 0.0, 0.0, 0.0, 0.0, 0.0, 0.0, 0.0, 0.0, 0.0, 0.0, 0.0, 0.0, 0.0, 0.0, 0.0, 0.0, 0.0, 0.0, 0.0, 0.0, 0.0, 0.0, 0.0, 0.0, 0.0, 0.0, 0.0, 0.0, 0.0, 0.0, 0.0, 0.0, 0.0, 0.0, 0.0, 0.0, 0.0, 0.0, 0.0, 0.0, 0.0, 0.0, 0.0, 0.0, 0.0, 0.0, 0.0, 0.0, 0.0, 0.0, 0.0, 0.0, 0.0, 0.0, 0.0, 0.0, 0.0, 0.0, 0.0, 0.0, 0.0, 0.0, 0.0, 0.0, 0.0, 0.0, 0.0, 0.0, 0.0, 0.0, 0.0, 0.0, 0.0, 0.0, 0.0, 0.0, 0.0, 0.0, 0.0, 0.0, 0.0, 0.0, 0.0, 0.0, 0.0, 0.0, 0.0, 0.0, 0.0, 0.0, 0.0, 0.0, 0.0, 0.0, 0.0, 0.0, 0.0, 0.0, 0.0, 0.0, 0.0, 0.0, 0.0, 0.0, 0.0, 0.0, 0.0, 0.0, 0.0, 0.0, 0.0, 0.0, 0.0, 0.0, 0.0, 0.0, 0.0, 0.0, 0.0, 0.0, 0.0, 0.0, 0.0, 0.0, 0.0, 0.0, 0.0, 0.0, 0.0, 0.0, 0.0, 0.0, 0.0, 0.0, 0.0, 0.0, 0.0, 0.0, 0.0, 0.0, 0.0, 0.0, 0.0, 0.0, 0.0, 0.0, 0.0, 0.0, 0.0, 0.0, 0.0, 0.0, 0.0, 0.0, 0.0, 0.0, 0.0, 0.0, 0.0, 0.0, 0.0, 0.0, 0.0, 0.0, 0.0, 0.0, 0.0, 0.0, 0.0, 0.0, 0.0, 0.0, 0.0, 0.0, 0.0, 0.0, 0.0, 0.0, 0.0, 0.0, 0.0, 0.0, 0.0, 0.0, 0.0, 0.0, 0.0, 0.0, 0.0, 0.0, 0.0, 0.0, 0.0, 0.0, 0.0, 0.0, 0.0, 0.0, 0.0, 0.0, 0.0, 0.0, 0.0, 0.0, 0.0, 0.0, 0.0, 0.0, 0.0, 0.0, 0.0, 0.0, 0.0, 0.0, 0.0, 0.0, 0.0, 0.0, 0.0, 0.0, 0.0, 0.0, 0.0, 0.0, 0.0, 0.0, 0.0, 0.0, 0.0, 0.0, 0.0, 0.0, 0.0, 0.0, 0.0, 0.0, 0.0, 0.0, 0.0, 0.0, 0.0, 0.0, 0.0, 0.0, 0.0, 0.0, 0.0, 0.0, 0.0, 0.0, 0.0, 0.0, 0.0, 0.0, 0.0, 0.0, 0.0, 0.0, 0.0, 0.0, 0.0, 0.0, 0.0, 0.0, 0.0, 0.0, 0.0, 0.0, 0.0, 0.0, 0.0, 0.0, 0.0, 0.0, 0.0, 0.0, 0.0, 0.0, 0.0, 0.0, 0.0, 0.0, 0.0, 0.0, 0.0, 0.0, 0.0, 0.0, 0.0, 0.0, 0.0, 0.0, 0.0, 0.0, 0.0, 0.0, 0.0, 0.0, 0.0, 0.0, 0.0, 0.0, 0.0, 0.0, 0.0, 0.0, 0.0, 0.0, 0.0, 0.0, 0.0, 0.0, 0.0, 0.0, 0.0, 0.0, 0.0, 0.0, 0.0, 0.0, 0.0, 0.0, 0.0, 0.0, 0.0, 0.0, 0.0, 0.0, 0.0, 0.0, 0.0, 0.0, 0.0, 0.0, 0.0, 0.0, 0.0, 0.0, 0.0, 0.0, 0.0, 0.0, 0.0, 0.0, 0.0, 0.0, 0.0, 0.0, 0.0, 0.0, 0.0, 0.0, 0.0, 0.0, 0.0, 0.0, 0.0, 0.0, 0.0, 0.0, 0.0, 0.0, 0.0, 0.0, 0.0, 0.0, 0.0, 0.0, 0.0, 0.0, 0.0, 0.0, 0.0, 0.0, 0.0, 0.0, 0.0, 0.0, 0.0, 0.0, 0.0, 0.0, 0.0, 0.0, 0.0, 0.0, 0.0, 0.0, 0.0, 0.0, 0.0, 0.0, 0.0, 0.0, 0.0, 0.0, 0.0, 0.0, 0.0, 0.0, 0.0, 0.0, 0.0, 0.0, 0.0, 0.0, 0.0, 0.0, 0.0, 0.0, 0.0, 0.0, 0.0, 0.0, 0.0, 0.0, 0.0, 0.0, 0.0, 0.0, 0.0, 0.0, 0.0, 0.0, 0.0, 0.0, 0.0, 0.0, 0.0, 0.0, 0.0, 0.0, 0.0, 0.0, 0.0, 0.0, 0.0, 0.0, 0.0, 0.0, 0.0, 0.0, 0.0, 0.0, 0.0, 0.0, 0.0, 0.0, 0.0, 0.0, 0.0, 0.0, 0.0, 0.0, 0.0, 0.0, 0.0, 0.0, 0.0, 0.0, 0.0, 0.0, 0.0, 0.0, 0.0, 0.0, 0.0, 0.0, 0.0, 0.0, 0.0, 0.0, 0.0, 0.0, 0.0, 0.0, 0.0, 0.0, 0.0, 0.0, 0.0, 0.0, 0.0, 0.0, 0.0, 0.0, 0.0, 0.0, 0.0, 0.0, 0.0, 0.0, 0.0, 0.0, 0.0, 0.0, 0.0, 0.0, 0.0, 0.0, 0.0, 0.0, 0.0, 0.0, 0.0, 0.0, 0.0, 0.0, 0.0, 0.0, 0.0, 0.0, 0.0, 0.0, 0.0, 0.0, 0.0, 0.0, 0.0, 0.0, 0.0, 0.0, 0.0, 0.0, 0.0, 0.0, 0.0, 0.0, 0.0, 0.0, 0.0, 0.0, 0.0, 0.0, 0.0, 0.0, 0.0, 0.0, 0.0, 0.0, 0.0, 0.0, 0.0, 0.0, 0.0, 0.0, 0.0, 0.0, 0.0, 0.0, 0.0, 0.0, 0.0, 0.0, 0.0, 0.0, 0.0, 0.0, 0.0, 0.0, 0.0, 0.0, 0.0, 0.0, 0.0, 0.0, 0.0, 0.0, 0.0, 0.0, 0.0, 0.0, 0.0, 0.0, 0.0, 0.0, 0.0, 0.0, 0.0, 0.0, 0.0, 0.0, 0.0, 0.0, 0.0, 0.0, 0.0, 0.0, 0.0, 0.0, 0.0, 0.0, 0.0, 0.0, 0.0, 0.0, 0.0, 0.0, 0.0, 0.0, 0.0, 0.0, 0.0, 0.0, 0.0, 0.0, 0.0, 0.0, 0.0, 0.0, 0.0, 0.0, 0.0, 0.0, 0.0, 0.0, 0.0, 0.0, 0.0, 0.0, 0.0, 0.0, 0.0, 0.0, 0.0, 0.0, 0.0, 0.0, 0.0, 0.0, 0.0, 0.0, 0.0, 0.0, 0.0, 0.0, 0.0, 0.0, 0.0, 0.0, 0.0, 0.0, 0.0, 0.0, 0.0, 0.0, 0.0, 0.0, 0.0, 0.0, 0.0, 0.0, 0.0, 0.0, 0.0, 0.0, 0.0, 0.0, 0.0, 0.0, 0.0, 0.0, 0.0, 0.0, 0.0, 0.0, 0.0, 0.0, 0.0, 0.0, 0.0, 0.0, 0.0, 0.0, 0.0, 0.0, 0.0, 0.0, 0.0, 0.0, 0.0, 0.0, 0.0, 0.0, 0.0, 0.0, 0.0, 0.0, 0.0, 0.0, 0.0, 0.0, 0.0, 0.0, 0.0, 0.0, 0.0, 0.0, 0.0, 0.0, 0.0, 0.0, 0.0, 0.0, 0.0, 0.0, 0.0, 0.0, 0.0, 0.0, 0.0, 0.0, 0.0, 0.0, 0.0, 0.0, 0.0, 0.0, 0.0, 0.0, 0.0, 0.0, 0.0, 0.0, 0.0, 0.0, 0.0, 0.0, 0.0, 0.0, 0.0, 0.0, 0.0, 0.0, 0.0, 0.0, 0.0, 0.0, 0.0, 0.0, 0.0, 0.0, 0.0, 0.0, 0.0, 0.0, 0.0, 0.0, 0.0, 0.0, 0.0, 0.0, 0.0, 0.0, 0.0, 0.0, 0.0, 0.0, 0.0, 0.0, 0.0, 0.0, 0.0, 0.0, 0.0, 0.0, 0.0, 0.0, 0.0, 0.0, 0.0, 0.0, 0.0, 0.0, 0.0, 0.0, 0.0, 0.0, 0.0, 0.0, 0.0, 0.0, 0.0, 0.0, 0.0, 0.0, 0.0, 0.0, 0.0, 0.0, 0.0, 0.0, 0.0, 0.0, 0.0, 0.0, 0.0, 0.0, 0.0, 0.0, 0.0, 0.0, 0.0, 0.0, 0.0, 0.0, 0.0, 0.0, 0.0, 0.0, 0.0, 0.0, 0.0, 0.0, 0.0, 0.0, 0.0, 0.0, 0.0, 0.0, 0.0, 0.0, 0.0, 0.0, 0.0, 0.0, 0.0, 0.0, 0.0, 0.0, 0.0, 0.0, 0.0, 0.0, 0.0, 0.0, 0.0, 0.0, 0.0, 0.0, 0.0, 0.0, 0.0, 0.0, 0.0, 0.0, 0.0, 0.0, 0.0, 0.0, 0.0, 0.0, 0.0, 0.0, 0.0, 0.0, 0.0, 0.0, 0.0, 0.0, 0.0, 0.0, 0.0, 0.0, 0.0, 0.0, 0.0, 0.0, 0.0, 0.0, 0.0, 0.0, 0.0, 0.0, 0.0, 0.0, 0.0, 0.0, 0.0, 0.0, 0.0, 0.0, 0.0, 0.0, 0.0, 0.0, 0.0, 0.0, 0.0, 0.0, 0.0, 0.0, 0.0, 0.0, 0.0, 0.0, 0.0, 0.0, 0.0, 0.0, 0.0, 0.0, 0.0, 0.0, 0.0, 0.0, 0.0, 0.0, 0.0, 0.0, 0.0, 0.0, 0.0, 0.0, 0.0, 0.0, 0.0, 0.0, 0.0, 0.0, 0.0, 0.0, 0.0, 0.0, 0.0, 0.0, 0.0, 0.0, 0.0, 0.0, 0.0, 0.0, 0.0, 0.0, 0.0, 0.0, 0.0, 0.0, 0.0, 0.0, 0.0, 0.0, 0.0, 0.0, 0.0, 0.0, 0.0, 0.0, 0.0, 0.0, 0.0, 0.0, 0.0, 0.0, 0.0, 0.0, 0.0, 0.0, 0.0, 0.0, 0.0, 0.0, 0.0, 0.0, 0.0, 0.0, 0.0, 0.0, 0.0, 0.0, 0.0, 0.0, 0.0, 0.0, 0.0, 0.0, 0.0, 0.0, 0.0, 0.0, 0.0, 0.0, 0.0, 0.0, 0.0, 0.0, 0.0, 0.0, 0.0, 0.0, 0.0, 0.0, 0.0, 0.0, 0.0, 0.0, 0.0, 0.0, 0.0, 0.0, 0.0, 0.0, 0.0, 0.0, 0.0, 0.0, 0.0, 0.0, 0.0, 0.0, 0.0, 0.0, 0.0, 0.0, 0.0, 0.0, 0.0, 0.0, 0.0, 0.0, 0.0, 0.0, 0.0, 0.0, 0.0, 0.0, 0.0, 0.0, 0.0, 0.0, 0.0, 0.0, 0.0, 0.0, 0.0, 0.0, 0.0, 0.0, 0.0, 0.0, 0.0, 0.0, 0.0, 0.0, 0.0, 0.0, 0.0, 0.0, 0.0, 0.0, 0.0, 0.0, 0.0, 0.0, 0.0, 0.0, 0.0, 0.0, 0.0, 0.0, 0.0, 0.0, 0.0, 0.0, 0.0, 0.0, 0.0, 0.0, 0.0, 0.0, 0.0, 0.0, 0.0, 0.0, 0.0, 0.0, 0.0, 0.0, 0.0, 0.0, 0.0, 0.0, 0.0, 0.0, 0.0, 0.0, 0.0, 0.0, 0.0, 0.0, 0.0, 0.0, 0.0, 0.0, 0.0, 0.0, 0.0, 0.0, 0.0, 0.0, 0.0, 0.0, 0.0, 0.0, 0.0, 0.0, 0.0, 0.0, 0.0, 0.0, 0.0, 0.0, 0.0, 0.0, 0.0, 0.0, 0.0, 0.0, 0.0, 0.0, 0.0, 0.0, 0.0, 0.0, 0.0, 0.0, 0.0, 0.0, 0.0, 0.0, 0.0, 0.0, 0.0, 0.0, 0.0, 0.0, 0.0, 0.0, 0.0, 0.0, 0.0, 0.0, 0.0, 0.0, 0.0, 0.0, 0.0, 0.0, 0.0, 0.0, 0.0, 0.0, 0.0, 0.0, 0.0, 0.0, 0.0, 0.0, 0.0, 0.0, 0.0, 0.0, 0.0, 0.0, 0.0, 0.0, 0.0, 0.0, 0.0, 0.0, 0.0, 0.0, 0.0, 0.0, 0.0, 0.0, 0.0, 0.0, 0.0, 0.0, 0.0, 0.0, 0.0, 0.0, 0.0, 0.0, 0.0, 0.0, 0.0, 0.0, 0.0, 0.0, 0.0, 0.0, 0.0, 0.0, 0.0, 0.0, 0.0, 0.0, 0.0, 0.0, 0.0, 0.0, 0.0, 0.0, 0.0, 0.0, 0.0, 0.0, 0.0, 0.0, 0.0, 0.0, 0.0, 0.0, 0.0, 0.0, 0.0, 0.0, 0.0, 0.0, 0.0, 0.0, 0.0, 0.0, 0.0, 0.0, 0.0, 0.0, 0.0, 0.0, 0.0, 0.0, 0.0, 0.0, 0.0, 0.0, 0.0, 0.0, 0.0, 0.0, 0.0, 0.0, 0.0, 0.0, 0.0, 0.0, 0.0, 0.0, 0.0, 0.0, 0.0, 0.0, 0.0, 0.0, 0.0, 0.0, 0.0, 0.0, 0.0, 0.0, 0.0, 0.0, 0.0, 0.0, 0.0, 0.0, 0.0, 0.0, 0.0, 0.0, 0.0, 0.0, 0.0, 0.0, 0.0, 0.0, 0.0, 0.0, 0.0, 0.0, 0.0, 0.0, 0.0, 0.0, 0.0, 0.0, 0.0, 0.0, 0.0, 0.0, 0.0, 0.0, 0.0, 0.0, 0.0, 0.0, 0.0, 0.0, 0.0, 0.0, 0.0, 0.0, 0.0, 0.0, 0.0, 0.0, 0.0, 0.0, 0.0, 0.0, 0.0, 0.0, 0.0, 0.0, 0.0, 0.0, 0.0, 0.0, 0.0, 0.0, 0.0, 0.0, 0.0, 0.0, 0.0, 0.0, 0.0, 0.0, 0.0, 0.0, 0.0, 0.0, 0.0, 0.0, 0.0, 0.0, 0.0, 0.0, 0.0, 0.0, 0.0, 0.0, 0.0, 0.0, 0.0, 0.0, 0.0, 0.0, 0.0, 0.0, 0.0, 0.0, 0.0, 0.0, 0.0, 0.0, 0.0, 0.0, 0.0, 0.0, 0.0, 0.0, 0.0, 0.0, 0.0, 0.0, 0.0, 0.0, 0.0, 0.0, 0.0, 0.0, 0.0, 0.0, 0.0, 0.0, 0.0, 0.0, 0.0, 0.0, 0.0, 0.0, 0.0, 0.0, 0.0, 0.0, 0.0, 0.0, 0.0, 0.0, 0.0, 0.0, 0.0, 0.0, 0.0, 0.0, 0.0, 0.0, 0.0, 0.0, 0.0, 0.0, 0.0, 0.0, 0.0, 0.0, 0.0, 0.0, 0.0, 0.0, 0.0, 0.0, 0.0, 0.0, 0.0, 0.0, 0.0, 0.0, 0.0, 0.0, 0.0, 0.0, 0.0, 0.0, 0.0, 0.0, 0.0, 0.0, 0.0, 0.0, 0.0, 0.0, 0.0, 0.0, 0.0, 0.0, 0.0, 0.0, 0.0, 0.0, 0.0, 0.0, 0.0, 0.0, 0.0, 0.0, 0.0, 0.0, 0.0, 0.0, 0.0, 0.0, 0.0, 0.0, 0.0, 0.0, 0.0, 0.0, 0.0, 0.0, 0.0, 0.0, 0.0, 0.0, 0.0, 0.0, 0.0, 0.0, 0.0, 0.0, 0.0, 0.0, 0.0, 0.0, 0.0, 0.0, 0.0, 0.0, 0.0, 0.0, 0.0, 0.0, 0.0, 0.0, 0.0, 0.0, 0.0, 0.0, 0.0, 0.0, 0.0, 0.0, 0.0, 0.0, 0.0, 0.0, 0.0, 0.0, 0.0, 0.0, 0.0, 0.0, 0.0, 0.0, 0.0, 0.0, 0.0, 0.0, 0.0, 0.0, 0.0, 0.0, 0.0, 0.0, 0.0, 0.0, 0.0, 0.0, 0.0, 0.0, 0.0, 0.0, 0.0, 0.0, 0.0, 0.0, 0.0, 0.0, 0.0, 0.0, 0.0, 0.0, 0.0, 0.0, 0.0, 0.0, 0.0, 0.0, 0.0, 0.0, 0.0, 0.0, 0.0, 0.0, 0.0, 0.0, 0.0, 0.0, 0.0, 0.0, 0.0, 0.0, 0.0, 0.0, 0.0, 0.0, 0.0, 0.0, 0.0, 0.0, 0.0, 0.0, 0.0, 0.0, 0.0, 0.0, 0.0, 0.0, 0.0, 0.0, 0.0, 0.0, 0.0, 0.0, 0.0, 0.0, 0.0, 0.0, 0.0, 0.0, 0.0, 0.0, 0.0, 0.0, 0.0, 0.0, 0.0, 0.0, 0.0, 0.0, 0.0, 0.0, 0.0, 0.0, 0.0, 0.0, 0.0, 0.0, 0.0, 0.0, 0.0, 0.0, 0.0, 0.0, 0.0, 0.0, 0.0, 0.0, 0.0, 0.0, 0.0, 0.0, 0.0, 0.0, 0.0, 0.0, 0.0, 0.0, 0.0, 0.0, 0.0, 0.0, 0.0, 0.0, 0.0, 0.0, 0.0, 0.0, 0.0, 0.0, 0.0, 0.0, 0.0, 0.0, 0.0, 0.0, 0.0, 0.0, 0.0, 0.0, 0.0, 0.0, 0.0, 0.0, 0.0, 0.0, 0.0, 0.0, 0.0, 0.0, 0.0, 0.0, 0.0, 0.0, 0.0, 0.0, 0.0, 0.0, 0.0, 0.0, 0.0, 0.0, 0.0, 0.0, 0.0, 0.0, 0.0, 0.0, 0.0, 0.0, 0.0, 0.0, 0.0, 0.0, 0.0, 0.0, 0.0, 0.0, 0.0, 0.0, 0.0, 0.0, 0.0, 0.0, 0.0, 0.0, 0.0, 0.0, 0.0, 0.0, 0.0, 0.0, 0.0, 0.0, 0.0, 0.0, 0.0, 0.0, 0.0, 0.0, 0.0, 0.0, 0.0, 0.0, 0.0, 0.0, 0.0, 0.0, 0.0, 0.0, 0.0, 0.0, 0.0, 0.0, 0.0, 0.0, 0.0, 0.0, 0.0, 0.0, 0.0, 0.0, 0.0, 0.0, 0.0, 0.0, 0.0, 0.0, 0.0, 0.0, 0.0, 0.0, 0.0, 0.0, 0.0, 0.0, 0.0, 0.0, 0.0, 0.0, 0.0, 0.0, 0.0, 0.0, 0.0, 0.0, 0.0, 0.0, 0.0, 0.0, 0.0, 0.0, 0.0, 0.0, 0.0, 0.0, 0.0, 0.0, 0.0, 0.0, 0.0, 0.0, 0.0, 0.0, 0.0, 0.0, 0.0, 0.0, 0.0, 0.0, 0.0, 0.0, 0.0, 0.0, 0.0, 0.0, 0.0, 0.0, 0.0, 0.0, 0.0, 0.0, 0.0, 0.0, 0.0, 0.0, 0.0, 0.0, 0.0, 0.0, 0.0, 0.0, 0.0, 0.0, 0.0, 0.0, 0.0, 0.0, 0.0, 0.0, 0.0, 0.0, 0.0, 0.0, 0.0, 0.0, 0.0, 0.0, 0.0, 0.0, 0.0, 0.0, 0.0, 0.0, 0.0, 0.0, 0.0, 0.0, 0.0, 0.0, 0.0, 0.0, 0.0, 0.0, 0.0, 0.0, 0.0, 0.0, 0.0, 0.0, 0.0, 0.0, 0.0, 0.0, 0.0, 0.0, 0.0, 0.0, 0.0, 0.0, 0.0, 0.0, 0.0, 0.0, 0.0, 0.0, 0.0, 0.0, 0.0, 0.0, 0.0, 0.0, 0.0, 0.0, 0.0, 0.0, 0.0, 0.0, 0.0, 0.0, 0.0, 0.0, 0.0, 0.0, 0.0, 0.0, 0.0, 0.0, 0.0, 0.0, 0.0, 0.0, 0.0, 0.0, 0.0, 0.0, 0.0, 0.0, 0.0, 0.0, 0.0, 0.0, 0.0, 0.0, 0.0, 0.0, 0.0, 0.0, 0.0, 0.0, 0.0, 0.0, 0.0, 0.0, 0.0, 0.0, 0.0, 0.0, 0.0, 0.0, 0.0, 0.0, 0.0, 0.0, 0.0, 0.0, 0.0, 0.0, 0.0, 0.0, 0.0, 0.0, 0.0, 0.0, 0.0, 0.0, 0.0, 0.0, 0.0, 0.0, 0.0, 0.0, 0.0, 0.0, 0.0, 0.0, 0.0, 0.0, 0.0, 0.0, 0.0, 0.0, 0.0, 0.0, 0.0, 0.0, 0.0, 0.0, 0.0, 0.0, 0.0, 0.0, 0.0, 0.0, 0.0, 0.0, 0.0, 0.0, 0.0, 0.0, 0.0, 0.0, 0.0, 0.0, 0.0, 0.0, 0.0, 0.0, 0.0, 0.0, 0.0, 0.0, 0.0, 0.0, 0.0, 0.0, 0.0, 0.0, 0.0, 0.0, 0.0, 0.0, 0.0, 0.0, 0.0, 0.0, 0.0, 0.0, 0.0, 0.0, 0.0, 0.0, 0.0, 0.0, 0.0, 0.0, 0.0, 0.0, 0.0, 0.0, 0.0, 0.0, 0.0, 0.0, 0.0, 0.0, 0.0, 0.0, 0.0, 0.0, 0.0, 0.0, 0.0, 0.0, 0.0, 0.0, 0.0, 0.0, 0.0, 0.0, 0.0, 0.0, 0.0, 0.0, 0.0, 0.0, 0.0, 0.0, 0.0, 0.0, 0.0, 0.0, 0.0, 0.0, 0.0, 0.0, 0.0, 0.0, 0.0, 0.0, 0.0, 0.0, 0.0, 0.0, 0.0, 0.0, 0.0, 0.0, 0.0, 0.0, 0.0, 0.0, 0.0, 0.0, 0.0, 0.0, 0.0, 0.0, 0.0, 0.0, 0.0, 0.0, 0.0, 0.0, 0.0, 0.0, 0.0, 0.0, 0.0, 0.0, 0.0, 0.0, 0.0, 0.0, 0.0, 0.0, 0.0, 0.0, 0.0, 0.0, 0.0, 0.0, 0.0, 0.0, 0.0, 0.0, 0.0, 0.0, 0.0, 0.0, 0.0, 0.0, 0.0, 0.0, 0.0, 0.0, 0.0, 0.0, 0.0, 0.0, 0.0, 0.0, 0.0, 0.0, 0.0, 0.0, 0.0, 0.0, 0.0, 0.0, 0.0, 0.0, 0.0, 0.0, 0.0, 0.0, 0.0, 0.0, 0.0, 0.0, 0.0, 0.0, 0.0, 0.0, 0.0, 0.0, 0.0, 0.0, 0.0, 0.0, 0.0, 0.0, 0.0, 0.0, 0.0, 0.0, 0.0, 0.0, 0.0, 0.0, 0.0, 0.0, 0.0, 0.0, 0.0, 0.0, 0.0, 0.0, 0.0, 0.0, 0.0, 0.0, 0.0, 0.0, 0.0, 0.0, 0.0, 0.0, 0.0, 0.0, 0.0, 0.0, 0.0, 0.0, 0.0, 0.0, 0.0, 0.0, 0.0, 0.0, 0.0, 0.0, 0.0, 0.0, 0.0, 0.0, 0.0, 0.0, 0.0, 0.0, 0.0, 0.0, 0.0, 0.0, 0.0, 0.0, 0.0, 0.0, 0.0, 0.0, 0.0, 0.0, 0.0, 0.0, 0.0, 0.0, 0.0, 0.0, 0.0, 0.0, 0.0, 0.0, 0.0, 0.0, 0.0, 0.0, 0.0, 0.0, 0.0, 0.0, 0.0, 0.0, 0.0, 0.0, 0.0, 0.0, 0.0, 0.0, 0.0, 0.0, 0.0, 0.0, 0.0, 0.0, 0.0, 0.0, 0.0, 0.0, 0.0, 0.0, 0.0, 0.0, 0.0, 0.0, 0.0, 0.0, 0.0, 0.0, 0.0, 0.0, 0.0, 0.0, 0.0, 0.0, 0.0, 0.0, 0.0, 0.0, 0.0, 0.0, 0.0, 0.0, 0.0, 0.0, 0.0, 0.0, 0.0, 0.0, 0.0, 0.0, 0.0, 0.0, 0.0, 0.0, 0.0, 0.0, 0.0, 0.0, 0.0, 0.0, 0.0, 0.0, 0.0, 0.0, 0.0, 0.0, 0.0, 0.0, 0.0, 0.0, 0.0, 0.0, 0.0, 0.0, 0.0, 0.0, 0.0, 0.0, 0.0, 0.0, 0.0, 0.0, 0.0, 0.0, 0.0, 0.0, 0.0, 0.0, 0.0, 0.0, 0.0, 0.0, 0.0, 0.0, 0.0, 0.0, 0.0, 0.0, 0.0, 0.0, 0.0, 0.0, 0.0, 0.0, 0.0, 0.0, 0.0, 0.0, 0.0, 0.0, 0.0, 0.0, 0.0, 0.0, 0.0, 0.0, 0.0, 0.0, 0.0, 0.0, 0.0, 0.0, 0.0, 0.0, 0.0, 0.0, 0.0, 0.0, 0.0, 0.0, 0.0, 0.0, 0.0, 0.0, 0.0, 0.0, 0.0, 0.0, 0.0, 0.0, 0.0, 0.0, 0.0, 0.0, 0.0, 0.0, 0.0, 0.0, 0.0, 0.0, 0.0, 0.0, 0.0, 0.0, 0.0, 0.0, 0.0, 0.0, 0.0, 0.0, 0.0, 0.0, 0.0, 0.0, 0.0, 0.0, 0.0, 0.0, 0.0, 0.0, 0.0, 0.0, 0.0, 0.0, 0.0, 0.0, 0.0, 0.0, 0.0, 0.0, 0.0, 0.0, 0.0, 0.0, 0.0, 0.0, 0.0, 0.0, 0.0, 0.0, 0.0, 0.0, 0.0, 0.0, 0.0, 0.0, 0.0, 0.0, 0.0, 0.0, 0.0, 0.0, 0.0, 0.0, 0.0, 0.0, 0.0, 0.0, 0.0, 0.0, 0.0, 0.0, 0.0, 0.0, 0.0, 0.0, 0.0, 0.0, 0.0, 0.0, 0.0, 0.0, 0.0, 0.0, 0.0, 0.0, 0.0, 0.0, 0.0, 0.0, 0.0, 0.0, 0.0, 0.0, 0.0, 0.0, 0.0, 0.0, 0.0, 0.0, 0.0, 0.0, 0.0, 0.0, 0.0, 0.0, 0.0, 0.0, 0.0, 0.0, 0.0, 0.0, 0.0, 0.0, 0.0, 0.0, 0.0, 0.0, 0.0, 0.0, 0.0, 0.0, 0.0, 0.0, 0.0, 0.0, 0.0, 0.0, 0.0, 0.0, 0.0, 0.0, 0.0, 0.0, 0.0, 0.0, 0.0, 0.0, 0.0, 0.0, 0.0, 0.0, 0.0, 0.0, 0.0, 0.0, 0.0, 0.0, 0.0, 0.0, 0.0, 0.0, 0.0, 0.0, 0.0, 0.0, 0.0, 0.0, 0.0, 0.0, 0.0, 0.0, 0.0, 0.0, 0.0, 0.0, 0.0, 0.0, 0.0, 0.0, 0.0, 0.0, 0.0, 0.0, 0.0, 0.0, 0.0, 0.0, 0.0, 0.0, 0.0, 0.0, 0.0, 0.0, 0.0, 0.0, 0.0, 0.0, 0.0, 0.0, 0.0, 0.0, 0.0, 0.0, 0.0, 0.0, 0.0, 0.0, 0.0, 0.0, 0.0, 0.0, 0.0, 0.0, 0.0, 0.0, 0.0, 0.0, 0.0, 0.0, 0.0, 0.0, 0.0, 0.0, 0.0, 0.0, 0.0, 0.0, 0.0, 0.0, 0.0, 0.0, 0.0, 0.0, 0.0, 0.0, 0.0, 0.0, 0.0, 0.0, 0.0, 0.0, 0.0, 0.0, 0.0, 0.0, 0.0, 0.0, 0.0, 0.0, 0.0, 0.0, 0.0, 0.0, 0.0, 0.0, 0.0, 0.0, 0.0, 0.0, 0.0, 0.0, 0.0, 0.0, 0.0, 0.0, 0.0, 0.0, 0.0, 0.0, 0.0, 0.0, 0.0, 0.0, 0.0, 0.0, 0.0, 0.0, 0.0, 0.0, 0.0, 0.0, 0.0, 0.0, 0.0, 0.0, 0.0, 0.0, 0.0, 0.0, 0.0, 0.0, 0.0, 0.0, 0.0, 0.0, 0.0, 0.0, 0.0, 0.0, 0.0, 0.0, 0.0, 0.0, 0.0, 0.0, 0.0, 0.0, 0.0, 0.0, 0.0, 0.0, 0.0, 0.0, 0.0, 0.0, 0.0, 0.0, 0.0, 0.0, 0.0, 0.0, 0.0, 0.0, 0.0, 0.0, 0.0, 0.0, 0.0, 0.0, 0.0, 0.0, 0.0, 0.0, 0.0, 0.0, 0.0, 0.0, 0.0, 0.0, 0.0, 0.0, 0.0, 0.0, 0.0, 0.0, 0.0, 0.0, 0.0, 0.0, 0.0, 0.0, 0.0, 0.0, 0.0, 0.0, 0.0, 0.0, 0.0, 0.0, 0.0, 0.0, 0.0, 0.0, 0.0, 0.0, 0.0, 0.0, 0.0, 0.0, 0.0, 0.0, 0.0, 0.0, 0.0, 0.0, 0.0, 0.0, 0.0, 0.0, 0.0, 0.0, 0.0, 0.0, 0.0, 0.0, 0.0, 0.0, 0.0, 0.0, 0.0, 0.0, 0.0, 0.0, 0.0, 0.0, 0.0, 0.0, 0.0, 0.0, 0.0, 0.0, 0.0, 0.0, 0.0, 0.0, 0.0, 0.0, 0.0, 0.0, 0.0, 0.0, 0.0, 0.0, 0.0, 0.0, 0.0, 0.0, 0.0, 0.0, 0.0, 0.0, 0.0, 0.0, 0.0, 0.0, 0.0, 0.0, 0.0, 0.0, 0.0, 0.0, 0.0, 0.0, 0.0, 0.0, 0.0, 0.0, 0.0, 0.0, 0.0, 0.0, 0.0, 0.0, 0.0, 0.0, 0.0, 0.0, 0.0, 0.0, 0.0, 0.0, 0.0, 0.0, 0.0, 0.0, 0.0, 0.0, 0.0, 0.0, 0.0, 0.0, 0.0, 0.0, 0.0, 0.0, 0.0, 0.0, 0.0, 0.0, 0.0, 0.0, 0.0, 0.0, 0.0, 0.0, 0.0, 0.0, 0.0, 0.0, 0.0, 0.0, 0.0, 0.0, 0.0, 0.0, 0.0, 0.0, 0.0, 0.0, 0.0, 0.0, 0.0, 0.0, 0.0, 0.0, 0.0, 0.0, 0.0, 0.0, 0.0, 0.0, 0.0, 0.0, 0.0, 0.0, 0.0, 0.0, 0.0, 0.0, 0.0, 0.0, 0.0, 0.0, 0.0, 0.0, 0.0, 0.0, 0.0, 0.0, 0.0, 0.0, 0.0, 0.0, 0.0, 0.0, 0.0, 0.0, 0.0, 0.0, 0.0, 0.0, 0.0, 0.0, 0.0, 0.0, 0.0, 0.0, 0.0, 0.0, 0.0, 0.0, 0.0, 0.0, 0.0, 0.0, 0.0, 0.0, 0.0, 0.0, 0.0, 0.0, 0.0, 0.0, 0.0, 0.0, 0.0, 0.0, 0.0, 0.0, 0.0, 0.0, 0.0, 0.0, 0.0, 0.0, 0.0, 0.0, 0.0, 0.0, 0.0, 0.0, 0.0, 0.0, 0.0, 0.0, 0.0, 0.0, 0.0, 0.0, 0.0, 0.0, 0.0, 0.0, 0.0, 0.0, 0.0, 0.0, 0.0, 0.0, 0.0, 0.0, 0.0, 0.0, 0.0, 0.0, 0.0, 0.0, 0.0, 0.0, 0.0, 0.0, 0.0, 0.0, 0.0, 0.0, 0.0, 0.0, 0.0, 0.0, 0.0, 0.0, 0.0, 0.0, 0.0, 0.0, 0.0, 0.0, 0.0, 0.0, 0.0, 0.0, 0.0, 0.0, 0.0, 0.0, 0.0, 0.0, 0.0, 0.0, 0.0, 0.0, 0.0, 0.0, 0.0, 0.0, 0.0, 0.0, 0.0, 0.0, 0.0, 0.0, 0.0, 0.0, 0.0, 0.0, 0.0, 0.0, 0.0, 0.0, 0.0, 0.0, 0.0, 0.0, 0.0, 0.0, 0.0, 0.0, 0.0, 0.0, 0.0, 0.0, 0.0, 0.0, 0.0, 0.0, 0.0, 0.0, 0.0, 0.0, 0.0, 0.0, 0.0, 0.0, 0.0, 0.0, 0.0, 0.0, 0.0, 0.0, 0.0, 0.0, 0.0, 0.0, 0.0, 0.0, 0.0, 0.0, 0.0, 0.0, 0.0, 0.0, 0.0, 0.0, 0.0, 0.0, 0.0, 0.0, 0.0, 0.0, 0.0, 0.0, 0.0, 0.0, 0.0, 0.0, 0.0, 0.0, 0.0, 0.0, 0.0, 0.0, 0.0, 0.0, 0.0, 0.0, 0.0, 0.0, 0.0, 0.0, 0.0, 0.0, 0.0, 0.0, 0.0, 0.0, 0.0, 0.0, 0.0, 0.0, 0.0, 0.0, 0.0, 0.0, 0.0, 0.0, 0.0, 0.0, 0.0, 0.0, 0.0, 0.0, 0.0, 0.0, 0.0, 0.0, 0.0, 0.0, 0.0, 0.0, 0.0, 0.0, 0.0, 0.0, 0.0, 0.0, 0.0, 0.0, 0.0, 0.0, 0.0, 0.0, 0.0, 0.0, 0.0, 0.0, 0.0, 0.0, 0.0, 0.0, 0.0, 0.0, 0.0, 0.0, 0.0, 0.0, 0.0, 0.0, 0.0, 0.0, 0.0, 0.0, 0.0, 0.0, 0.0, 0.0, 0.0, 0.0, 0.0, 0.0, 0.0, 0.0, 0.0, 0.0, 0.0, 0.0, 0.0, 0.0, 0.0, 0.0, 0.0, 0.0, 0.0, 0.0, 0.0, 0.0, 0.0, 0.0, 0.0, 0.0, 0.0, 0.0, 0.0, 0.0, 0.0, 0.0, 0.0, 0.0, 0.0, 0.0, 0.0, 0.0, 0.0, 0.0, 0.0, 0.0, 0.0, 0.0, 0.0, 0.0, 0.0, 0.0, 0.0, 0.0, 0.0, 0.0, 0.0, 0.0, 0.0, 0.0, 0.0, 0.0, 0.0, 0.0, 0.0, 0.0, 0.0, 0.0, 0.0, 0.0, 0.0, 0.0, 0.0, 0.0, 0.0, 0.0, 0.0, 0.0, 0.0, 0.0, 0.0, 0.0, 0.0, 0.0, 0.0, 0.0, 0.0, 0.0, 0.0, 0.0, 0.0, 0.0, 0.0, 0.0, 0.0, 0.0, 0.0, 0.0, 0.0, 0.0, 0.0, 0.0, 0.0, 0.0, 0.0, 0.0, 0.0, 0.0, 0.0, 0.0, 0.0, 0.0, 0.0, 0.0, 0.0, 0.0, 0.0, 0.0, 0.0, 0.0, 0.0, 0.0, 0.0, 0.0, 0.0, 0.0, 0.0, 0.0, 0.0, 0.0, 0.0, 0.0, 0.0, 0.0, 0.0, 0.0, 0.0, 0.0, 0.0, 0.0, 0.0, 0.0, 0.0, 0.0, 0.0, 0.0, 0.0, 0.0, 0.0, 0.0, 0.0, 0.0, 0.0, 0.0, 0.0, 0.0, 0.0, 0.0, 0.0, 0.0, 0.0, 0.0, 0.0, 0.0, 0.0, 0.0, 0.0, 0.0, 0.0, 0.0, 0.0, 0.0, 0.0, 0.0, 0.0, 0.0, 0.0, 0.0, 0.0, 0.0, 0.0, 0.0, 0.0, 0.0, 0.0, 0.0, 0.0, 0.0, 0.0, 0.0, 0.0, 0.0, 0.0, 0.0, 0.0, 0.0, 0.0, 0.0, 0.0, 0.0, 0.0, 0.0, 0.0, 0.0, 0.0, 0.0, 0.0, 0.0, 0.0, 0.0, 0.0, 0.0, 0.0, 0.0, 0.0, 0.0, 0.0, 0.0, 0.0, 0.0, 0.0, 0.0, 0.0, 0.0, 0.0, 0.0, 0.0, 0.0, 0.0, 0.0, 0.0, 0.0, 0.0, 0.0, 0.0, 0.0, 0.0, 0.0, 0.0, 0.0, 0.0, 0.0, 0.0, 0.0, 0.0, 0.0, 0.0, 0.0, 0.0, 0.0, 0.0, 0.0, 0.0, 0.0, 0.0, 0.0, 0.0, 0.0, 0.0, 0.0, 0.0, 0.0, 0.0, 0.0, 0.0, 0.0, 0.0, 0.0, 0.0, 0.0, 0.0, 0.0, 0.0, 0.0, 0.0, 0.0, 0.0, 0.0, 0.0, 0.0, 0.0, 0.0, 0.0, 0.0, 0.0, 0.0, 0.0, 0.0, 0.0, 0.0, 0.0, 0.0, 0.0, 0.0, 0.0, 0.0, 0.0, 0.0, 0.0, 0.0, 0.0, 0.0, 0.0, 0.0, 0.0, 0.0, 0.0, 0.0, 0.0, 0.0, 0.0, 0.0, 0.0, 0.0, 0.0, 0.0, 0.0, 0.0, 0.0, 0.0, 0.0, 0.0, 0.0, 0.0, 0.0, 0.0, 0.0, 0.0, 0.0, 0.0, 0.0, 0.0, 0.0, 0.0, 0.0, 0.0, 0.0, 0.0, 0.0, 0.0, 0.0, 0.0, 0.0, 0.0, 0.0, 0.0, 0.0, 0.0, 0.0, 0.0, 0.0, 0.0, 0.0, 0.0, 0.0, 0.0, 0.0, 0.0, 0.0, 0.0, 0.0, 0.0, 0.0, 0.0, 0.0, 0.0, 0.0, 0.0, 0.0, 0.0, 0.0, 0.0, 0.0, 0.0, 0.0, 0.0, 0.0, 0.0, 0.0, 0.0, 0.0, 0.0, 0.0, 0.0, 0.0, 0.0, 0.0, 0.0, 0.0, 0.0, 0.0, 0.0, 0.0, 0.0, 0.0, 0.0, 0.0, 0.0, 0.0, 0.0, 0.0, 0.0, 0.0, 0.0, 0.0, 0.0, 0.0, 0.0, 0.0, 0.0, 0.0, 0.0, 0.0, 0.0, 0.0, 0.0, 0.0, 0.0, 0.0, 0.0, 0.0, 0.0, 0.0, 0.0, 0.0, 0.0, 0.0, 0.0, 0.0, 0.0, 0.0, 0.0, 0.0, 0.0, 0.0, 0.0, 0.0, 0.0, 0.0, 0.0, 0.0, 0.0, 0.0, 0.0, 0.0, 0.0, 0.0, 0.0, 0.0, 0.0, 0.0, 0.0, 0.0, 0.0, 0.0, 0.0, 0.0, 0.0, 0.0, 0.0, 0.0, 0.0, 0.0, 0.0, 0.0, 0.0, 0.0, 0.0, 0.0, 0.0, 0.0, 0.0, 0.0, 0.0, 0.0, 0.0, 0.0, 0.0, 0.0, 0.0, 0.0, 0.0, 0.0, 0.0, 0.0, 0.0, 0.0, 0.0, 0.0, 0.0, 0.0, 0.0, 0.0, 0.0, 0.0, 0.0, 0.0, 0.0, 0.0, 0.0, 0.0, 0.0, 0.0, 0.0, 0.0, 0.0, 0.0, 0.0, 0.0, 0.0, 0.0, 0.0, 0.0, 0.0, 0.0, 0.0, 0.0, 0.0, 0.0, 0.0, 0.0, 0.0, 0.0, 0.0, 0.0, 0.0, 0.0, 0.0, 0.0, 0.0, 0.0, 0.0, 0.0, 0.0, 0.0, 0.0, 0.0, 0.0, 0.0, 0.0, 0.0, 0.0, 0.0, 0.0, 0.0, 0.0, 0.0, 0.0, 0.0, 0.0, 0.0, 0.0, 0.0, 0.0, 0.0, 0.0, 0.0, 0.0, 0.0, 0.0, 0.0, 0.0, 0.0, 0.0, 0.0, 0.0, 0.0, 0.0, 0.0, 0.0, 0.0, 0.0, 0.0, 0.0, 0.0, 0.0, 0.0, 0.0, 0.0, 0.0, 0.0, 0.0, 0.0, 0.0, 0.0, 0.0, 0.0, 0.0, 0.0, 0.0, 0.0, 0.0, 0.0, 0.0, 0.0, 0.0, 0.0, 0.0, 0.0, 0.0, 0.0, 0.0, 0.0, 0.0, 0.0, 0.0, 0.0, 0.0, 0.0, 0.0, 0.0, 0.0, 0.0, 0.0, 0.0, 0.0, 0.0, 0.0, 0.0, 0.0, 0.0, 0.0, 0.0, 0.0, 0.0, 0.0, 0.0, 0.0, 0.0, 0.0, 0.0, 0.0, 0.0, 0.0, 0.0, 0.0, 0.0, 0.0, 0.0, 0.0, 0.0, 0.0, 0.0, 0.0, 0.0, 0.0, 0.0, 0.0, 0.0, 0.0, 0.0, 0.0, 0.0, 0.0, 0.0, 0.0, 0.0, 0.0, 0.0, 0.0, 0.0, 0.0, 0.0, 0.0, 0.0, 0.0, 0.0, 0.0, 0.0, 0.0, 0.0, 0.0, 0.0, 0.0, 0.0, 0.0, 0.0, 0.0, 0.0, 0.0, 0.0, 0.0, 0.0, 0.0, 0.0, 0.0, 0.0, 0.0, 0.0, 0.0, 0.0, 0.0, 0.0, 0.0, 0.0, 0.0, 0.0, 0.0, 0.0, 0.0, 0.0, 0.0, 0.0, 0.0, 0.0, 0.0, 0.0, 0.0, 0.0, 0.0, 0.0, 0.0, 0.0, 0.0, 0.0, 0.0, 0.0, 0.0, 0.0, 0.0, 0.0, 0.0, 0.0, 0.0, 0.0, 0.0, 0.0, 0.0, 0.0, 0.0, 0.0, 0.0, 0.0, 0.0, 0.0, 0.0, 0.0, 0.0, 0.0, 0.0, 0.0, 0.0, 0.0, 0.0, 0.0, 0.0, 0.0, 0.0, 0.0, 0.0, 0.0, 0.0, 0.0, 0.0, 0.0, 0.0, 0.0, 0.0, 0.0, 0.0, 0.0, 0.0, 0.0, 0.0, 0.0, 0.0, 0.0, 0.0, 0.0, 0.0, 0.0, 0.0, 0.0, 0.0, 0.0, 0.0, 0.0, 0.0, 0.0, 0.0, 0.0, 0.0, 0.0, 0.0, 0.0, 0.0, 0.0, 0.0, 0.0, 0.0, 0.0, 0.0, 0.0, 0.0, 0.0, 0.0, 0.0, 0.0, 0.0, 0.0, 0.0, 0.0, 0.0, 0.0, 0.0, 0.0, 0.0, 0.0, 0.0, 0.0, 0.0, 0.0, 0.0, 0.0, 0.0, 0.0, 0.0, 0.0, 0.0, 0.0, 0.0, 0.0, 0.0, 0.0, 0.0, 0.0, 0.0, 0.0, 0.0, 0.0, 0.0, 0.0, 0.0, 0.0, 0.0, 0.0, 0.0, 0.0, 0.0, 0.0, 0.0, 0.0, 0.0, 0.0, 0.0, 0.0, 0.0, 0.0, 0.0, 0.0, 0.0, 0.0, 0.0, 0.0, 0.0, 0.0, 0.0, 0.0, 0.0, 0.0, 0.0, 0.0, 0.0, 0.0, 0.0, 0.0, 0.0, 0.0, 0.0, 0.0, 0.0, 0.0, 0.0, 0.0, 0.0, 0.0, 0.0, 0.0, 0.0, 0.0, 0.0, 0.0, 0.0, 0.0, 0.0, 0.0, 0.0, 0.0, 0.0, 0.0, 0.0, 0.0, 0.0, 0.0, 0.0, 0.0, 0.0, 0.0, 0.0, 0.0, 0.0, 0.0, 0.0, 0.0, 0.0, 0.0, 0.0, 0.0, 0.0, 0.0, 0.0, 0.0, 0.0, 0.0, 0.0, 0.0, 0.0, 0.0, 0.0, 0.0, 0.0, 0.0, 0.0, 0.0, 0.0, 0.0, 0.0, 0.0, 0.0, 0.0, 0.0, 0.0, 0.0, 0.0, 0.0, 0.0, 0.0, 0.0, 0.0, 0.0, 0.0, 0.0, 0.0, 0.0, 0.0, 0.0, 0.0, 0.0, 0.0, 0.0, 0.0, 0.0, 0.0, 0.0, 0.0, 0.0, 0.0, 0.0, 0.0, 0.0, 0.0, 0.0, 0.0, 0.0, 0.0, 0.0, 0.0, 0.0, 0.0, 0.0, 0.0, 0.0, 0.0, 0.0, 0.0, 0.0, 0.0, 0.0, 0.0, 0.0, 0.0, 0.0, 0.0, 0.0, 0.0, 0.0, 0.0, 0.0, 0.0, 0.0, 0.0, 0.0, 0.0, 0.0, 0.0, 0.0, 0.0, 0.0, 0.0, 0.0, 0.0, 0.0, 0.0, 0.0, 0.0, 0.0, 0.0, 0.0, 0.0, 0.0, 0.0, 0.0, 0.0, 0.0, 0.0, 0.0, 0.0, 0.0, 0.0, 0.0, 0.0, 0.0, 0.0, 0.0, 0.0, 0.0, 0.0, 0.0, 0.0, 0.0, 0.0, 0.0, 0.0, 0.0, 0.0, 0.0, 0.0, 0.0, 0.0, 0.0, 0.0, 0.0, 0.0, 0.0, 0.0, 0.0, 0.0, 0.0, 0.0, 0.0, 0.0, 0.0, 0.0, 0.0, 0.0, 0.0, 0.0, 0.0, 0.0, 0.0, 0.0, 0.0, 0.0, 0.0, 0.0, 0.0, 0.0, 0.0, 0.0, 0.0, 0.0, 0.0, 0.0, 0.0, 0.0, 0.0, 0.0, 0.0, 0.0, 0.0, 0.0, 0.0, 0.0, 0.0, 0.0, 0.0, 0.0, 0.0, 0.0, 0.0, 0.0, 0.0, 0.0, 0.0, 0.0, 0.0, 0.0, 0.0, 0.0, 0.0, 0.0, 0.0, 0.0, 0.0, 0.0, 0.0, 0.0, 0.0, 0.0, 0.0, 0.0, 0.0, 0.0, 0.0, 0.0, 0.0, 0.0, 0.0, 0.0, 0.0, 0.0, 0.0, 0.0, 0.0, 0.0, 0.0, 0.0, 0.0, 0.0, 0.0, 0.0, 0.0, 0.0, 0.0, 0.0, 0.0, 0.0, 0.0, 0.0, 0.0, 0.0, 0.0, 0.0, 0.0, 0.0, 0.0, 0.0, 0.0, 0.0, 0.0, 0.0, 0.0, 0.0, 0.0, 0.0, 0.0, 0.0, 0.0, 0.0, 0.0, 0.0, 0.0, 0.0, 0.0, 0.0, 0.0, 0.0, 0.0, 0.0, 0.0, 0.0, 0.0, 0.0, 0.0, 0.0, 0.0, 0.0, 0.0, 0.0, 0.0, 0.0, 0.0, 0.0, 0.0, 0.0, 0.0, 0.0, 0.0, 0.0, 0.0, 0.0, 0.0, 0.0, 0.0, 0.0, 0.0, 0.0, 0.0, 0.0, 0.0, 0.0, 0.0, 0.0, 0.0, 0.0, 0.0, 0.0, 0.0, 0.0, 0.0, 0.0, 0.0, 0.0, 0.0, 0.0, 0.0, 0.0, 0.0, 0.0, 0.0, 0.0, 0.0, 0.0, 0.0, 0.0, 0.0, 0.0, 0.0, 0.0, 0.0, 0.0, 0.0, 0.0, 0.0, 0.0, 0.0, 0.0, 0.0, 0.0, 0.0, 0.0, 0.0, 0.0, 0.0, 0.0, 0.0, 0.0, 0.0, 0.0, 0.0, 0.0, 0.0, 0.0, 0.0, 0.0, 0.0, 0.0, 0.0, 0.0, 0.0, 0.0, 0.0, 0.0, 0.0, 0.0, 0.0, 0.0, 0.0, 0.0, 0.0, 0.0, 0.0, 0.0, 0.0, 0.0, 0.0, 0.0, 0.0, 0.0, 0.0, 0.0, 0.0, 0.0, 0.0, 0.0, 0.0, 0.0, 0.0, 0.0, 0.0, 0.0, 0.0, 0.0, 0.0, 0.0, 0.0, 0.0, 0.0, 0.0, 0.0, 0.0, 0.0, 0.0, 0.0, 0.0, 0.0, 0.0, 0.0, 0.0, 0.0, 0.0, 0.0, 0.0, 0.0, 0.0, 0.0, 0.0, 0.0, 0.0, 0.0, 0.0, 0.0, 0.0, 0.0, 0.0, 0.0, 0.0, 0.0, 0.0, 0.0, 0.0, 0.0, 0.0, 0.0, 0.0, 0.0, 0.0, 0.0, 0.0, 0.0, 0.0, 0.0, 0.0, 0.0, 0.0, 0.0, 0.0, 0.0, 0.0, 0.0, 0.0, 0.0, 0.0, 0.0, 0.0, 0.0, 0.0, 0.0, 0.0, 0.0, 0.0, 0.0, 0.0, 0.0, 0.0, 0.0, 0.0, 0.0, 0.0, 0.0, 0.0, 0.0, 0.0, 0.0, 0.0, 0.0, 0.0, 0.0, 0.0, 0.0, 0.0, 0.0, 0.0, 0.0, 0.0, 0.0, 0.0, 0.0, 0.0, 0.0, 0.0, 0.0, 0.0, 0.0, 0.0, 0.0, 0.0, 0.0, 0.0, 0.0, 0.0, 0.0, 0.0, 0.0, 0.0, 0.0, 0.0, 0.0, 0.0, 0.0, 0.0, 0.0, 0.0, 0.0, 0.0, 0.0, 0.0, 0.0, 0.0, 0.0, 0.0, 0.0, 0.0, 0.0, 0.0, 0.0, 0.0, 0.0, 0.0, 0.0, 0.0, 0.0, 0.0, 0.0, 0.0, 0.0, 0.0, 0.0, 0.0, 0.0, 0.0, 0.0, 0.0, 0.0, 0.0, 0.0, 0.0, 0.0, 0.0, 0.0, 0.0, 0.0, 0.0, 0.0, 0.0, 0.0, 0.0, 0.0, 0.0, 0.0, 0.0, 0.0, 0.0, 0.0, 0.0, 0.0, 0.0, 0.0, 0.0, 0.0, 0.0, 0.0, 0.0, 0.0, 0.0, 0.0, 0.0, 0.0, 0.0, 0.0, 0.0, 0.0, 0.0, 0.0, 0.0, 0.0, 0.0, 0.0, 0.0, 0.0, 0.0, 0.0, 0.0, 0.0, 0.0, 0.0, 0.0, 0.0, 0.0, 0.0, 0.0, 0.0, 0.0, 0.0, 0.0, 0.0, 0.0, 0.0, 0.0, 0.0, 0.0, 0.0, 0.0, 0.0, 0.0, 0.0, 0.0, 0.0, 0.0, 0.0])
me_screwmount_bottom_v01_002.update()

# ---- objects
ob_light = bpy.data.objects.new('Light', light_light)
ob_camera = bpy.data.objects.new('Camera', cam_camera)
ob_screwmount_bottom_v01_001 = bpy.data.objects.new('SCREWMOUNT_BOTTOM_V01.001', me_screwmount_bottom_v01_002)

# ---- transforms, parenting, visibility, modifiers, constraints
ob_light.location = (4.076, 1.005, 5.904)
ob_light.rotation_euler = (0.6503, 0.05522, 1.866)
ob_light.lock_rotations_4d = False
ob_light.empty_display_type = 'ARROWS'
ob_light.color = (0.0, 0.0, 0.0, 0.0)
ob_light.lineart.crease_threshold = 0.0
ob_camera.location = (7.359, -6.926, 4.958)
ob_camera.rotation_euler = (1.109, 0.0, 0.8149)
ob_camera.lock_rotations_4d = False
ob_camera.empty_display_type = 'ARROWS'
ob_camera.color = (0.0, 0.0, 0.0, 0.0)
ob_camera.display_type = 'WIRE'
ob_camera.lineart.crease_threshold = 0.0
ob_screwmount_bottom_v01_001.location = (0.0, 0.0, 0.0)
ob_screwmount_bottom_v01_001.rotation_euler = (1.571, 0.0, 0.0)

# ---- collection membership
col_collection.objects.link(ob_light)
col_collection.objects.link(ob_camera)
col_collection.objects.link(ob_screwmount_bottom_v01_001)

# ---- scene / render settings (as saved in the file)
scene.camera = ob_camera
scene.frame_start = 1; scene.frame_end = 250; scene.frame_set(1)
scene.render.engine = 'BLENDER_EEVEE_NEXT'
scene.cycles.sampling_pattern = 'TABULATED_SOBOL'
scene.view_settings.view_transform = 'Filmic'
bpy.context.view_layer.update()
